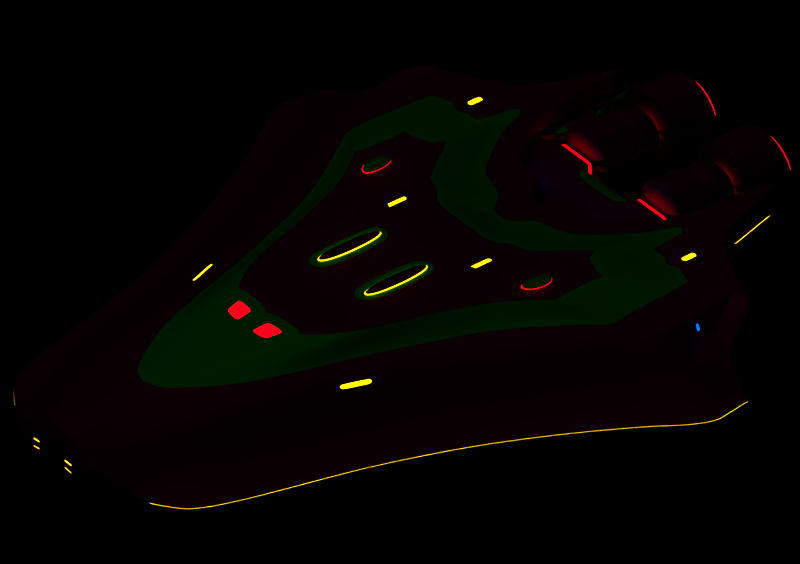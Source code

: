 # Source: Hoemobil_starbridge_spaceship_.blend  (saved by Blender 2.79.0; exported with 4.5.12 LTS)
import bpy
from mathutils import Matrix  # noqa: F401  (used for matrix-valued properties, if any)

bpy.ops.wm.read_factory_settings(use_empty=True)
scene = bpy.context.scene
scene.name = 'Scene'

# ---- collections
col_collection_1 = bpy.data.collections.new('Collection 1'); scene.collection.children.link(col_collection_1)

# ---- materials (node trees are filled in below, after node groups)
mat_plastic__dark_gray = bpy.data.materials.new('Plastic, dark gray')
mat_plastic__dark_gray.alpha_threshold = 0.0
mat_plastic__dark_gray.diffuse_color = (0.2157, 0.0, 0.07661, 1.0)
mat_plastic__dark_gray.roughness = 0.5
mat_plastic__dark_gray.line_color = (0.0, 0.0, 0.0, 1.0)
mat_plastic_light_gray = bpy.data.materials.new('Plastic,light gray')
mat_plastic_light_gray.alpha_threshold = 0.0
mat_plastic_light_gray.diffuse_color = (0.005797, 0.5361, 0.0, 1.0)
mat_plastic_light_gray.roughness = 0.5
mat_plastic_light_gray.line_color = (0.0, 0.0, 0.0, 1.0)
mat_light__yellow = bpy.data.materials.new('light, yellow')
mat_light__yellow.alpha_threshold = 0.0
mat_light__yellow.diffuse_color = (0.8, 0.4921, 0.0, 1.0)
mat_light__yellow.roughness = 0.5
mat_light__green = bpy.data.materials.new('light, green')
mat_light__green.alpha_threshold = 0.0
mat_light__green.diffuse_color = (0.04166, 0.8, 0.03339, 1.0)
mat_light__green.roughness = 0.5
mat_light__blue = bpy.data.materials.new('light, blue')
mat_light__blue.alpha_threshold = 0.0
mat_light__blue.diffuse_color = (0.8, 0.0, 0.002278, 1.0)
mat_light__blue.roughness = 0.5
mat_light__red = bpy.data.materials.new('light, red')
mat_light__red.alpha_threshold = 0.0
mat_light__red.diffuse_color = (8.2e-05, 0.04509, 0.8, 1.0)
mat_light__red.roughness = 0.5

# ---- material node trees
mat_plastic__dark_gray.use_nodes = True; mat_plastic__dark_gray.node_tree.nodes.clear()
_N = mat_plastic__dark_gray.node_tree.nodes; _L = mat_plastic__dark_gray.node_tree.links
n0 = _N.new('ShaderNodeBsdfPrincipled'); n0.name = 'Principled BSDF'; n0.location = (-201, 422)
n0.width = 150
n0.subsurface_method = 'BURLEY'
n0.inputs[0].default_value = (0.2157, 0.0, 0.07661, 1.0)
n0.inputs[1].default_value = 1.0
n0.inputs[2].default_value = 0.7
n0.inputs[3].default_value = 1.45
n0.inputs[9].default_value = (1.0, 1.0, 1.0)
n1 = _N.new('ShaderNodeOutputMaterial'); n1.name = 'Material Output'; n1.location = (282, 201)
_L.new(n0.outputs[0], n1.inputs[0])
n1.is_active_output = True
mat_plastic_light_gray.use_nodes = True; mat_plastic_light_gray.node_tree.nodes.clear()
_N = mat_plastic_light_gray.node_tree.nodes; _L = mat_plastic_light_gray.node_tree.links
n0 = _N.new('ShaderNodeBsdfPrincipled'); n0.name = 'Principled BSDF'; n0.location = (-201, 422)
n0.width = 150
n0.subsurface_method = 'BURLEY'
n0.inputs[0].default_value = (0.005797, 0.5361, 0.0, 1.0)
n0.inputs[1].default_value = 1.0
n0.inputs[2].default_value = 0.7
n0.inputs[3].default_value = 1.45
n0.inputs[9].default_value = (1.0, 1.0, 1.0)
n1 = _N.new('ShaderNodeOutputMaterial'); n1.name = 'Material Output'; n1.location = (282, 201)
_L.new(n0.outputs[0], n1.inputs[0])
n1.is_active_output = True
mat_light__yellow.use_nodes = True; mat_light__yellow.node_tree.nodes.clear()
_N = mat_light__yellow.node_tree.nodes; _L = mat_light__yellow.node_tree.links
n0 = _N.new('ShaderNodeOutputMaterial'); n0.name = 'Material Output'; n0.location = (300, 300)
n1 = _N.new('ShaderNodeEmission'); n1.name = 'Emission'; n1.location = (44, 303)
n1.inputs[0].default_value = (0.8, 0.4921, 0.0, 1.0)
n1.inputs[1].default_value = 5.0
_L.new(n1.outputs[0], n0.inputs[0])
n0.is_active_output = True
mat_light__green.use_nodes = True; mat_light__green.node_tree.nodes.clear()
_N = mat_light__green.node_tree.nodes; _L = mat_light__green.node_tree.links
n0 = _N.new('ShaderNodeOutputMaterial'); n0.name = 'Material Output'; n0.location = (300, 300)
n1 = _N.new('ShaderNodeEmission'); n1.name = 'Emission'; n1.location = (44, 303)
n1.inputs[0].default_value = (0.04167, 0.8, 0.03339, 1.0)
n1.inputs[1].default_value = 5.0
_L.new(n1.outputs[0], n0.inputs[0])
n0.is_active_output = True
mat_light__blue.use_nodes = True; mat_light__blue.node_tree.nodes.clear()
_N = mat_light__blue.node_tree.nodes; _L = mat_light__blue.node_tree.links
n0 = _N.new('ShaderNodeOutputMaterial'); n0.name = 'Material Output'; n0.location = (300, 300)
n1 = _N.new('ShaderNodeEmission'); n1.name = 'Emission'; n1.location = (44, 303)
n1.inputs[0].default_value = (0.8, 0.0, 0.002278, 1.0)
n1.inputs[1].default_value = 5.0
_L.new(n1.outputs[0], n0.inputs[0])
n0.is_active_output = True
mat_light__red.use_nodes = True; mat_light__red.node_tree.nodes.clear()
_N = mat_light__red.node_tree.nodes; _L = mat_light__red.node_tree.links
n0 = _N.new('ShaderNodeOutputMaterial'); n0.name = 'Material Output'; n0.location = (300, 300)
n1 = _N.new('ShaderNodeEmission'); n1.name = 'Emission'; n1.location = (44, 303)
n1.inputs[0].default_value = (8.225e-05, 0.04509, 0.8, 1.0)
n1.inputs[1].default_value = 5.0
_L.new(n1.outputs[0], n0.inputs[0])
n0.is_active_output = True

# ---- world
world_world = bpy.data.worlds.new('World'); scene.world = world_world
world_world.color = (0.0, 0.0, 0.0)
world_world.use_sun_shadow = False
world_world.sun_shadow_jitter_overblur = 0.0
world_world.cycles.sampling_method = 'MANUAL'

# ---- cameras
cam_camera = bpy.data.cameras.new('Camera')
cam_camera.type = 'ORTHO'
cam_camera.sensor_fit = 'HORIZONTAL'
cam_camera.lens = 36.39
cam_camera.sensor_width = 30.0
cam_camera.sensor_height = 15.0
cam_camera.ortho_scale = 93.9
cam_camera.display_size = 2.0
cam_camera.dof.focus_distance = 0.0

# ---- lights
light_sun = bpy.data.lights.new('Sun', 'SUN')
light_sun.transmission_factor = 0.0
light_sun.angle = 0.1993
light_sun.energy = 0.05
light_sun.shadow_buffer_clip_start = 0.5
light_sun.shadow_soft_size = 0.1
light_sun.shadow_cascade_max_distance = 1000.0

# ---- meshes
me_cube = bpy.data.meshes.new('Cube')
me_cube.from_pydata([(-48.15, -1.91, -4.077), (-48.15, -1.91, 2.411), (24.75, -6.656, -3.378), (25.52, -6.854, 2.798), (22.43, -1.307, -3.378), (22.43, -1.307, 3.378), (-39.33, -7.037, 2.207), (-39.33, -7.037, -4.66), (-45.35, -4.1, -4.658), (-45.35, -4.1, 1.892), (25.55, -3.046, 2.798), (24.77, -3.258, -3.378), (-49.18, 0.0, -3.666), (-49.18, 0.0, 2.791), (22.36, 0.0, -3.378), (22.36, 0.0, 3.378), (28.11, -9.805, 3.378), (-31.44, -9.502, 2.685), (-31.44, -9.502, -4.175), (28.11, -9.805, -3.378), (32.75, -13.78, 3.378), (-18.96, -13.39, 2.092), (-19.76, -12.2, -4.176), (32.75, -13.78, -3.378), (47.44, -13.98, 3.378), (-13.41, -15.23, 2.092), (-12.2, -14.71, -4.176), (47.44, -13.98, -3.378), (47.35, -15.05, 3.378), (-5.468, -17.2, 2.684), (-5.468, -17.2, -4.176), (47.35, -15.05, -3.378), (35.38, -18.52, 3.378), (0.3312, -19.9, 2.684), (0.3312, -19.9, -4.176), (35.38, -18.52, -3.378), (33.82, -21.51, 3.378), (5.423, -22.5, 2.684), (5.423, -22.5, -4.176), (33.82, -21.51, -3.378), (32.12, -24.53, 3.378), (10.65, -25.47, 2.684), (10.65, -25.47, -4.176), (32.12, -24.53, -3.378), (31.42, -26.22, 2.96), (14.18, -27.67, 2.155), (14.18, -27.67, -3.858), (31.42, -26.22, -2.96), (29.05, -28.64, 2.769), (17.5, -29.97, 2.106), (17.5, -29.97, -3.909), (29.05, -28.64, -3.207), (25.13, -30.04, 0.7387), (19.97, -30.82, 0.4816), (19.97, -30.82, -2.732), (25.13, -30.04, -2.473), (30.54, -27.77, 2.924), (30.54, -27.77, -3.023), (14.75, -28.2, 2.15), (14.75, -28.2, -3.863), (25.52, -6.854, 1.706), (25.51, -7.434, -1.126), (22.43, -1.307, 1.126), (22.43, -1.307, -1.126), (25.55, -3.046, 1.706), (25.55, -2.466, -1.126), (22.36, 0.0, 1.126), (22.36, 0.0, -1.126), (28.11, -9.805, 1.126), (28.11, -9.805, -1.126), (32.75, -13.78, 1.126), (32.75, -13.78, -1.126), (47.44, -13.98, 1.126), (47.44, -13.98, -1.126), (47.35, -15.05, 1.126), (47.35, -15.05, -1.126), (35.38, -18.52, 1.126), (35.38, -18.52, -1.126), (33.82, -21.51, 1.126), (33.82, -21.51, -1.126), (32.12, -24.53, 1.126), (32.12, -24.53, -1.126), (31.42, -26.22, 0.9868), (31.42, -26.22, -0.9868), (33.83, -6.879, 0.9674), (33.04, -6.879, -1.126), (33.85, -4.385, 1.064), (33.85, -4.385, -1.064), (33.84, -5.641, 0.9845), (33.84, -5.641, -0.9845), (33.04, 0.0, 1.126), (33.04, 0.0, -1.126), (33.84, -8.338, 0.9852), (33.84, -8.338, -0.9852), (33.85, -9.864, 1.063), (33.85, -9.864, -1.063), (-49.29, -5.91, -3.594), (9.131, -31.13, -3.613), (-49.29, -5.91, 0.1734), (9.131, -31.13, -1.196), (-46.31, -8.07, -0.4842), (-46.31, -8.07, -4.315), (-39.84, -11.88, -3.809), (-50.14, 0.0, 1.265), (-48.65, -7.999, -1.771), (3.903, -28.15, -3.613), (-31.54, -12.95, -3.73), (3.903, -28.15, -1.196), (-20.27, -17.06, -3.699), (-14.05, -19.13, -3.699), (-1.189, -25.56, -3.613), (-6.424, -21.17, -3.755), (-1.189, -25.56, -1.196), (4.466, -26.47, -0.09981), (-6.987, -22.85, -3.613), (9.694, -29.44, -0.09981), (30.46, -30.19, -1.35), (30.46, -30.19, -3.282), (-6.987, -22.85, -1.196), (28.1, -32.61, -2.135), (28.1, -32.61, -4.015), (16.54, -33.94, -0.3448), (29.59, -31.74, 2.375), (28.1, -32.61, 2.001), (29.59, -31.74, -3.631), (13.8, -32.17, -0.4163), (15.21, -33.56, -3.544), (24.18, -34.01, -0.3415), (19.01, -34.79, -0.5136), (19.01, -34.79, -3.715), (-14.17, -19.48, -3.669), (30.46, -30.19, 2.702), (-13.72, -20.37, -1.196), (29.59, -31.74, -1.725), (-20.39, -17.41, -3.669), (-21.28, -17.86, -1.196), (-48.65, -7.999, -0.9825), (-33.41, -14.28, -3.615), (-32.96, -15.16, -1.278), (-39.96, -12.23, -3.737), (-47.09, -10.27, -3.4), (-48.65, -7.999, -3.531), (30.46, -30.19, 0.6456), (-47.09, -10.27, -2.61), (28.1, -32.61, -0.1313), (-47.09, -10.27, -2.267), (-40.85, -12.69, -1.437), (29.59, -31.74, 0.2775), (4.945, -24.48, 1.31), (13.7, -29.66, -3.672), (-49.66, 0.0, 2.29), (-39.81, -9.021, 0.8454), (-39.81, -9.021, -4.296), (-45.83, -6.085, 0.8396), (-48.62, -3.895, 1.518), (-45.83, -6.085, -4.511), (15.16, -32.39, -3.613), (30.94, -28.21, -3.034), (14.28, -30.19, 0.8745), (13.7, -29.66, 0.9406), (30.06, -29.76, -3.266), (-31.91, -11.49, 1.247), (30.06, -29.76, 2.716), (10.17, -27.46, 1.31), (30.94, -28.21, -1.079), (-49.66, 0.0, -2.828), (-48.62, -3.895, -3.843), (-0.1472, -21.89, 1.31), (-5.946, -19.18, 1.31), (-31.39, -12.33, -3.828), (28.57, -30.62, 2.432), (24.65, -32.02, 0.2054), (4.945, -24.48, -3.955), (30.94, -28.21, 0.9063), (30.94, -28.21, 2.915), (24.65, -32.02, -3.008), (28.57, -30.62, -3.571), (-5.946, -19.18, -3.955), (-0.1472, -21.89, -3.955), (19.49, -32.8, -0.02782), (17.02, -31.96, 0.8835), (-21.09, -14.71, -3.873), (-12.68, -16.7, -3.955), (10.17, -27.46, -3.955), (15.45, -32.58, -3.639), (19.49, -32.8, -3.239), (-13.48, -15.51, 1.902), (-19.03, -13.67, 1.902), (-50.14, 0.0, -1.976), (-50.16, -3.905, -0.7071), (-49.65, -5.94, -1.078), (-50.46, 0.0, -0.06333), (-40.29, -11.01, -0.469), (-32.39, -13.47, -0.2259), (-20.72, -16.17, -0.09982), (-13.16, -18.68, -0.09981), (-6.424, -21.17, -0.09981), (-0.6256, -23.87, -0.09981), (-0.6256, -23.87, -3.755), (4.466, -26.47, -3.755), (9.694, -29.44, -3.755), (13.22, -31.64, -0.3431), (13.22, -31.64, -3.546), (15.12, -32.55, -3.62), (24.18, -34.01, -3.547), (24.18, -34.01, -2.53), (-49.65, -5.94, -2.478), (24.18, -34.01, -1.463), (12.66, -33.32, -1.354), (12.66, -33.32, -3.472), (15.98, -35.63, -1.354), (13.23, -33.86, -1.414), (13.23, -33.86, -3.53), (14.67, -35.2, -3.478), (23.61, -35.69, -1.353), (18.45, -36.47, -1.467), (18.45, -36.47, -3.584), (23.61, -35.69, -3.473), (23.61, -35.69, -2.792), (-48.65, -7.999, -2.809), (-47.09, -10.27, -3.071), (23.61, -35.69, -2.086), (11.88, -35.76, -2.43), (12.46, -36.3, -2.453), (17.68, -38.91, -2.461), (15.2, -38.07, -2.43), (14.43, -35.93, -3.455), (17.68, -38.91, -3.402), (22.84, -38.13, -3.063), (22.84, -38.13, -3.372), (22.84, -38.13, -2.43), (14.09, -35.71, -3.442), (8.356, -33.57, -3.437), (11.88, -35.76, -3.372), (8.356, -33.57, -2.362), (3.128, -30.59, -2.362), (3.128, -30.59, -3.437), (-1.964, -28.0, -3.437), (-1.964, -28.0, -2.362), (-7.763, -25.29, -2.362), (-7.763, -25.29, -3.437), (-14.5, -22.81, -2.362), (-14.5, -22.81, -3.437), (-22.06, -20.3, -3.437), (-22.06, -20.3, -2.362), (-33.73, -17.59, -2.397), (-33.73, -17.59, -3.403), (-41.63, -15.13, -3.403), (-41.63, -15.13, -2.397), (-45.36, -12.16, -3.605), (-45.36, -12.16, -2.476), (22.84, -38.13, -2.749), (-45.83, -12.75, -3.014), (-45.83, -12.75, -2.948), (-45.83, -12.75, -3.171), (-45.83, -12.75, -3.105), (-44.1, -15.13, -3.105), (-44.1, -15.13, -3.171), (-44.1, -15.13, -2.948), (-44.1, -15.13, -3.014), (11.15, -37.88, -2.965), (11.73, -38.41, -2.965), (16.94, -41.03, -2.965), (14.47, -40.18, -2.965), (14.47, -40.18, -3.15), (16.94, -41.03, -3.15), (16.94, -41.03, -3.027), (22.11, -40.25, -3.089), (22.11, -40.25, -3.15), (22.11, -40.25, -2.965), (11.73, -38.41, -3.15), (14.47, -40.18, -3.027), (7.624, -35.68, -3.163), (11.15, -37.88, -3.15), (7.624, -35.68, -2.952), (11.15, -37.88, -3.027), (2.396, -32.71, -2.952), (2.396, -32.71, -3.163), (7.624, -35.68, -3.022), (-2.696, -30.11, -3.163), (-2.696, -30.11, -2.952), (2.396, -32.71, -3.022), (-8.494, -27.41, -2.952), (-8.494, -27.41, -3.163), (-2.696, -30.11, -3.022), (-15.23, -24.92, -2.952), (-15.23, -24.92, -3.163), (-8.494, -27.41, -3.022), (-22.79, -22.41, -3.163), (-22.79, -22.41, -2.952), (-15.23, -24.92, -3.022), (-34.46, -19.71, -2.959), (-34.46, -19.71, -3.157), (-22.79, -22.41, -3.022), (-42.36, -17.25, -3.157), (-42.36, -17.25, -2.959), (-34.46, -19.71, -3.025), (-42.36, -17.25, -3.025), (11.73, -38.41, -3.027), (-42.36, -17.25, -3.091), (-34.46, -19.71, -3.091), (-22.79, -22.41, -3.093), (-15.23, -24.92, -3.093), (-8.494, -27.41, -3.093), (-2.696, -30.11, -3.093), (2.396, -32.71, -3.093), (7.624, -35.68, -3.093), (11.15, -37.88, -3.089), (14.47, -40.18, -3.089), (22.11, -40.25, -3.027), (16.94, -41.03, -3.089), (11.73, -38.41, -3.089), (-28.19, -7.105, 3.271), (-28.06, -6.67, -3.52), (-36.02, -1.806, -3.466), (-36.02, -1.806, 3.326), (-31.76, -4.223, -3.406), (-33.16, -3.819, 3.368), (-36.88, 0.0, 3.37), (-36.88, 0.0, -3.401), (-21.2, -9.554, 3.125), (-21.2, -9.554, -3.703), (-10.74, -12.48, 3.166), (-10.74, -12.48, -3.657), (-4.583, -14.84, 3.156), (-1.952, -14.59, -3.498), (1.627, -16.95, 3.246), (3.923, -16.83, -3.453), (6.356, -19.67, 3.219), (6.356, -19.67, -3.597), (10.3, -22.33, 3.139), (10.3, -22.33, -3.688), (14.34, -25.31, 3.027), (14.34, -25.31, -3.812), (17.14, -27.42, 2.524), (17.14, -27.42, -3.475), (19.48, -29.74, 2.255), (19.48, -29.74, -3.756), (20.86, -30.68, 0.4818), (20.86, -30.68, -2.732), (17.47, -28.13, -3.566), (17.47, -28.13, 2.437), (19.34, -36.34, -3.575), (19.34, -36.34, -1.458), (19.9, -34.65, -0.5231), (20.38, -32.67, -0.02756), (20.38, -32.67, -3.238), (19.9, -34.65, -3.724), (18.56, -38.78, -3.402), (18.56, -38.78, -2.46), (17.83, -40.89, -3.15), (17.83, -40.89, -2.965), (17.83, -40.89, -3.089), (17.83, -40.89, -3.027), (20.19, -6.628, -3.378), (16.63, -1.356, -3.378), (19.75, -3.374, -3.378), (16.49, 0.0, 3.378), (23.22, -9.78, -3.378), (28.44, -13.65, -3.378), (42.54, -14.04, -3.378), (44.68, -15.22, -3.378), (32.5, -18.64, -3.378), (31.48, -21.59, -3.378), (30.36, -24.61, -3.378), (30.0, -26.34, -2.969), (28.1, -28.75, -3.3), (24.71, -30.1, -2.517), (29.25, -27.81, 2.865), (23.19, -35.75, -3.512), (24.23, -32.08, 0.1571), (23.75, -34.07, -3.593), (22.41, -38.19, -3.392), (21.68, -40.31, -3.15), (20.19, -7.401, 3.378), (16.63, -1.356, 3.378), (19.73, -2.601, 3.378), (16.49, 0.0, -3.378), (23.22, -9.78, 3.378), (28.44, -13.65, 3.378), (30.5, -14.73, 3.378), (31.39, -16.08, 3.378), (30.4, -19.83, 3.378), (30.37, -20.44, 3.378), (30.36, -24.61, 3.378), (30.0, -26.34, 2.958), (28.1, -28.75, 2.686), (24.71, -30.1, 0.6953), (29.25, -27.81, -3.096), (23.19, -35.75, -1.393), (23.75, -34.07, -0.389), (24.23, -32.08, -3.055), (22.41, -38.19, -2.45), (21.68, -40.31, -2.965), (21.68, -40.31, -3.089), (21.68, -40.31, -3.027), (10.63, 0.0, -3.378), (26.92, -16.26, 3.378), (27.92, -19.89, 3.378), (28.0, -20.48, 3.378), (26.42, -24.69, 3.378), (26.41, -26.46, 2.875), (24.98, -28.86, 2.463), (24.29, -30.16, 0.6551), (27.95, -27.84, -3.18), (22.77, -35.82, -1.425), (23.33, -34.13, -0.4297), (23.81, -32.15, -3.098), (21.99, -38.26, -2.46), (21.26, -40.37, -2.965), (21.26, -40.37, -3.089), (21.26, -40.37, -3.027), (14.89, -6.595, -3.378), (10.86, -1.406, -3.378), (13.94, -3.507, -3.378), (18.35, -9.755, -3.378), (24.14, -13.52, -3.378), (37.66, -14.1, -3.378), (40.21, -15.4, -3.378), (29.64, -18.75, -3.378), (29.16, -21.67, -3.378), (28.6, -24.69, -3.378), (28.59, -26.46, -3.009), (27.16, -28.86, -3.394), (24.29, -30.16, -2.558), (25.77, -27.84, 2.68), (22.77, -35.82, -3.543), (23.81, -32.15, 0.114), (23.33, -34.13, -3.633), (21.99, -38.26, -3.402), (21.26, -40.37, -3.15), (-26.66, 0.0, -3.378), (17.41, -25.18, 3.28), (19.6, -27.21, 2.73), (21.13, -29.55, 2.246), (21.6, -30.57, 0.4933), (19.72, -28.07, -3.406), (20.08, -36.22, -1.466), (20.64, -34.54, -0.5233), (21.12, -32.56, -3.238), (19.3, -38.66, -2.453), (18.57, -40.78, -2.965), (18.57, -40.78, -3.089), (18.57, -40.78, -3.027), (-20.09, -6.719, -3.389), (-25.93, -1.72, -3.378), (-23.19, -4.025, -3.394), (-12.69, -9.597, -3.403), (-3.229, -12.7, -3.399), (6.574, -14.48, -3.378), (11.73, -16.52, -3.378), (11.37, -19.47, -3.385), (14.36, -22.18, -3.432), (17.41, -25.18, -3.525), (19.6, -27.21, -3.25), (21.13, -29.55, -3.765), (21.6, -30.57, -2.72), (19.72, -28.07, 2.588), (20.08, -36.22, -3.583), (21.12, -32.56, -0.02738), (20.64, -34.54, -3.725), (19.3, -38.66, -3.394), (18.57, -40.78, -3.15), (-12.73, -7.2, -3.378), (-19.19, -1.663, -3.378), (-16.26, -3.43, -3.378), (0.8108, -11.04, -3.378), (2.047, -11.49, -3.378), (12.27, -14.41, -3.378), (16.95, -16.32, -3.378), (14.71, -19.34, -3.378), (19.74, -23.32, -3.385), (20.07, -23.74, -3.406), (21.25, -27.08, -3.261), (22.24, -29.42, -3.746), (22.09, -30.5, -2.704), (21.23, -28.03, 2.561), (20.57, -36.15, -3.584), (21.61, -32.48, -0.02002), (21.13, -34.47, -3.725), (19.79, -38.59, -3.396), (19.06, -40.71, -3.15), (-19.83, 0.0, -3.378), (19.46, -25.09, 3.359), (21.25, -27.08, 2.721), (22.72, -29.59, 1.88), (22.64, -30.1, 0.9606), (21.23, -28.03, -3.435), (20.57, -36.15, -1.467), (21.13, -34.47, -0.5237), (21.61, -32.48, -3.231), (19.79, -38.59, -2.454), (19.06, -40.71, -2.965), (19.06, -40.71, -3.089), (19.06, -40.71, -3.027), (6.893, -6.546, -3.378), (1.591, -1.485, -3.378), (5.752, -3.696, -3.378), (10.18, -11.08, -3.378), (11.47, -11.77, -3.378), (29.83, -14.19, -3.378), (33.04, -15.68, -3.378), (25.03, -18.93, -3.378), (24.26, -23.16, -3.393), (24.31, -23.55, -3.379), (26.33, -26.65, -3.108), (25.64, -29.03, -3.536), (23.61, -30.27, -2.615), (23.7, -27.9, 2.597), (22.09, -35.92, -3.574), (23.13, -32.25, 0.05584), (22.65, -34.24, -3.683), (21.31, -38.36, -3.403), (20.58, -40.48, -3.15), (1.242, 0.0, -3.378), (23.6, -24.81, 3.369), (24.15, -26.65, 2.798), (22.99, -29.44, 1.868), (23.07, -30.09, 1.019), (25.88, -27.9, -3.31), (22.09, -35.92, -1.457), (22.65, -34.24, -0.4802), (23.13, -32.25, -3.156), (21.31, -38.36, -2.461), (20.58, -40.48, -2.965), (20.58, -40.48, -3.089), (20.58, -40.48, -3.027), (-17.49, -8.509, 4.519), (-21.36, -3.517, 4.705), (-20.9, -6.258, 4.536), (-12.7, -10.19, 4.521), (-5.535, -12.19, 4.533), (-1.319, -13.81, 4.531), (2.935, -15.26, 4.536), (6.175, -17.11, 4.535), (8.879, -18.94, 4.529), (13.75, -20.89, 4.536), (11.65, -20.98, 4.52), (-23.45, 0.0, 4.536), (13.11, 0.0, 4.536), (13.21, -4.571, 4.536), (15.34, -5.423, 4.536), (15.65, -8.712, 4.536), (17.73, -10.34, 4.536), (21.3, -12.99, 4.536), (22.71, -13.73, 4.536), (22.81, -14.65, 4.536), (22.41, -15.85, 4.536), (21.66, -17.44, 4.536), (21.01, -19.04, 4.536), (19.92, -20.55, 4.536), (15.15, -20.83, 4.536), (17.99, -20.64, 4.536), (-7.632, -9.107, 5.149), (-12.67, -9.076, 5.149), (-11.44, -6.149, 5.149), (-18.74, -4.101, 4.981), (-9.866, -7.164, 5.149), (-15.37, -7.29, 5.149), (-4.246, -10.43, 5.149), (-8.873, -10.41, 5.149), (0.8961, -12.12, 5.149), (-3.184, -12.0, 5.149), (8.468, -14.33, 5.149), (0.1605, -13.28, 5.149), (8.101, -15.0, 5.149), (3.536, -14.43, 5.149), (8.669, -15.89, 5.149), (6.106, -15.91, 5.149), (9.774, -16.3, 5.149), (8.252, -17.35, 5.149), (12.12, -18.9, 5.149), (10.45, -18.97, 5.149), (-17.4, 0.0, 5.149), (8.431, 0.0, 5.149), (11.61, 0.0, 5.149), (11.69, -5.952, 5.149), (13.37, -6.628, 5.149), (13.62, -9.237, 5.149), (15.27, -10.53, 5.149), (18.11, -12.64, 5.149), (19.23, -13.22, 5.149), (19.3, -13.95, 5.149), (9.451, -8.162, 5.149), (8.552, -5.979, 5.149), (9.37, -7.771, 5.149), (12.62, -10.52, 5.149), (15.77, -12.57, 5.149), (16.58, -13.25, 5.149), (18.99, -14.9, 5.149), (3.326, 0.0, 5.149), (18.4, -16.16, 5.149), (17.87, -17.43, 5.149), (17.01, -18.63, 5.149), (-4.267, -9.128, 5.149), (-7.109, -5.402, 5.149), (-6.186, -7.079, 5.149), (-1.156, -10.45, 5.149), (3.621, -12.2, 5.149), (10.07, -14.12, 5.149), (8.653, -14.39, 5.38), (10.11, -14.25, 5.38), (11.06, -16.36, 5.149), (13.23, -18.85, 5.149), (-11.84, 0.0, 5.149), (-8.125, 0.0, 5.149), (6.826, -8.146, 5.149), (2.784, -5.318, 5.149), (6.7, -7.832, 5.149), (8.375, -10.5, 5.149), (12.03, -12.45, 5.149), (11.23, -14.24, 5.149), (12.36, -14.62, 5.149), (12.53, -15.36, 5.149), (11.9, -16.13, 5.149), (15.48, -18.7, 5.149), (-50.46, 0.0, -0.972), (-50.46, 0.0, -1.451), (-50.22, -3.91, -1.831), (-50.23, -3.911, -0.841), (-50.46, 0.0, -0.5578), (-50.16, -3.907, -1.909), (10.07, -14.15, 5.26), (8.492, -14.36, 5.259), (8.145, -15.0, 5.255), (8.695, -15.86, 5.255), (11.06, -16.32, 5.258), (9.781, -16.27, 5.257), (11.22, -14.27, 5.262), (12.35, -14.63, 5.267), (12.51, -15.36, 5.267), (11.89, -16.11, 5.264), (10.37, -14.77, 5.513), (8.362, -15.02, 5.38), (10.56, -15.46, 5.513), (8.867, -15.81, 5.38), (10.99, -16.22, 5.38), (9.847, -16.18, 5.38), (11.31, -14.35, 5.38), (12.31, -14.68, 5.38), (12.46, -15.34, 5.38), (11.9, -16.03, 5.38), (9.824, -16.24, 5.301), (11.9, -16.05, 5.344), (8.798, -15.86, 5.303), (12.48, -15.35, 5.344), (12.34, -14.66, 5.291), (8.613, -14.37, 5.344), (8.261, -15.02, 5.304), (11.01, -16.29, 5.3), (10.1, -14.22, 5.344), (11.29, -14.33, 5.344), (34.24, -12.67, 1.126), (34.24, -12.67, -1.126), (46.59, -12.86, 1.126), (46.59, -12.86, -1.126), (35.71, -7.088, 3.6), (39.81, -7.088, 3.6), (35.71, -5.519, 3.326), (39.81, -5.519, 3.326), (35.71, -4.189, 2.546), (39.81, -4.189, 2.546), (35.71, -3.3, 1.378), (39.81, -3.3, 1.378), (35.71, -3.3, -1.378), (39.81, -3.3, -1.378), (35.71, -4.189, -2.546), (39.81, -4.189, -2.546), (35.71, -5.519, -3.326), (39.81, -5.519, -3.326), (35.71, -7.088, -3.6), (39.81, -7.088, -3.6), (35.71, -8.657, -3.326), (39.81, -8.657, -3.326), (35.71, -9.987, -2.546), (39.81, -9.987, -2.546), (35.71, -10.88, -1.378), (39.81, -10.88, -1.378), (35.71, -10.88, 1.378), (39.81, -10.88, 1.378), (35.71, -9.987, 2.546), (39.81, -9.987, 2.546), (35.71, -8.657, 3.326), (39.81, -8.657, 3.326), (35.29, -7.088, 3.6), (35.29, -5.519, 3.326), (35.29, -4.189, 2.546), (35.29, -3.3, 1.378), (35.29, -3.3, -1.378), (35.29, -4.189, -2.546), (35.29, -5.519, -3.326), (35.29, -7.088, -3.6), (35.29, -8.657, -3.326), (35.29, -9.987, -2.546), (35.29, -10.88, -1.378), (35.29, -10.88, 1.378), (35.29, -9.987, 2.546), (35.29, -8.657, 3.326), (34.82, -7.088, 2.412), (34.82, -6.037, 2.229), (34.82, -5.146, 1.706), (34.01, -4.509, 0.9847), (34.82, -4.55, -0.9232), (34.82, -5.146, -1.706), (34.82, -6.037, -2.229), (34.82, -7.088, -2.412), (34.82, -8.14, -2.229), (34.82, -9.031, -1.706), (34.01, -9.689, -0.9861), (34.01, -9.689, 0.9861), (34.82, -9.031, 1.706), (34.82, -8.14, 2.229), (34.02, -8.137, -0.8833), (34.02, -8.137, 0.8833), (34.02, -6.04, 0.884), (34.82, -6.037, -0.7429), (34.03, -7.088, 0.9626), (34.82, -7.088, -0.8041), (40.06, -7.088, 3.6), (40.06, -5.519, 3.326), (40.06, -4.189, 2.546), (40.06, -3.3, 1.378), (40.06, -3.3, -1.378), (40.06, -4.189, -2.546), (40.06, -5.519, -3.326), (40.06, -7.088, -3.6), (40.06, -8.657, -3.326), (40.06, -9.987, -2.546), (40.06, -10.88, -1.378), (40.06, -10.88, 1.378), (40.06, -9.987, 2.546), (40.06, -8.657, 3.326), (40.18, -7.088, 2.48), (40.18, -6.007, 2.291), (40.18, -5.091, 1.754), (40.18, -4.479, 0.9491), (40.18, -4.479, -0.9491), (40.18, -5.091, -1.754), (40.18, -6.007, -2.291), (40.18, -7.088, -2.48), (40.18, -8.169, -2.291), (40.18, -9.085, -1.754), (40.18, -9.698, -0.9491), (40.18, -9.698, 0.9491), (40.18, -9.085, 1.754), (40.18, -8.169, 2.291), (40.25, -7.088, 2.48), (40.25, -6.007, 2.291), (40.25, -5.091, 1.754), (40.25, -4.479, 0.9491), (40.25, -4.479, -0.9491), (40.25, -5.091, -1.754), (40.25, -6.007, -2.291), (40.25, -7.088, -2.48), (40.25, -8.169, -2.291), (40.25, -9.085, -1.754), (40.25, -9.698, -0.9491), (40.25, -9.698, 0.9491), (40.25, -9.085, 1.754), (40.25, -8.169, 2.291), (40.36, -7.088, 3.391), (40.36, -5.61, 3.133), (40.36, -4.358, 2.398), (40.36, -3.52, 1.298), (40.36, -3.52, -1.298), (40.36, -4.358, -2.398), (40.36, -5.61, -3.133), (40.36, -7.088, -3.391), (40.36, -8.566, -3.133), (40.36, -9.819, -2.398), (40.36, -10.66, -1.298), (40.36, -10.66, 1.298), (40.36, -9.819, 2.398), (40.36, -8.566, 3.133), (44.09, -7.088, 3.391), (44.09, -5.61, 3.133), (44.09, -4.358, 2.398), (44.09, -3.52, 1.298), (44.09, -3.52, -1.298), (44.09, -4.358, -2.398), (44.09, -5.61, -3.133), (44.09, -7.088, -3.391), (44.09, -8.566, -3.133), (44.09, -9.819, -2.398), (44.09, -10.66, -1.298), (44.09, -10.66, 1.298), (44.09, -9.819, 2.398), (44.09, -8.566, 3.133), (44.42, -7.088, 1.965), (44.42, -6.232, 1.815), (44.42, -5.506, 1.389), (44.42, -5.021, 0.7519), (44.42, -5.021, -0.7519), (44.42, -5.506, -1.389), (44.42, -6.232, -1.815), (44.42, -7.088, -1.965), (44.42, -7.945, -1.815), (44.42, -8.671, -1.389), (44.42, -9.156, -0.7519), (44.42, -9.156, 0.7519), (44.42, -8.671, 1.389), (44.42, -7.945, 1.815), (44.51, -7.088, 1.965), (44.51, -6.232, 1.815), (44.51, -5.506, 1.389), (44.51, -5.021, 0.7519), (44.51, -5.021, -0.7519), (44.51, -5.506, -1.389), (44.51, -6.232, -1.815), (44.51, -7.088, -1.965), (44.51, -7.945, -1.815), (44.51, -8.671, -1.389), (44.51, -9.156, -0.7519), (44.51, -9.156, 0.7519), (44.51, -8.671, 1.389), (44.51, -7.945, 1.815), (44.75, -7.088, 4.868), (44.75, -4.966, 4.498), (44.75, -3.168, 3.442), (44.75, -1.966, 1.863), (44.75, -1.966, -1.863), (44.75, -3.168, -3.442), (44.75, -4.966, -4.498), (44.75, -7.088, -4.868), (44.75, -9.21, -4.498), (44.75, -11.01, -3.442), (44.75, -12.21, -1.863), (44.75, -12.21, 1.863), (44.75, -11.01, 3.442), (44.75, -9.21, 4.498), (44.93, -7.088, 4.868), (44.93, -4.966, 4.498), (44.93, -3.168, 3.442), (44.93, -1.966, 1.863), (44.93, -1.966, -1.863), (44.93, -3.168, -3.442), (44.93, -4.966, -4.498), (44.93, -7.088, -4.868), (44.93, -9.21, -4.498), (44.93, -11.01, -3.442), (44.93, -12.21, -1.863), (44.93, -12.21, 1.863), (44.93, -11.01, 3.442), (44.93, -9.21, 4.498), (50.55, -7.088, 4.868), (50.55, -4.966, 4.498), (50.55, -3.168, 3.442), (50.55, -1.966, 1.863), (50.55, -1.966, -1.863), (50.55, -3.168, -3.442), (50.55, -4.966, -4.498), (50.55, -7.088, -4.868), (50.55, -9.21, -4.498), (50.55, -11.01, -3.442), (50.55, -12.21, -1.863), (50.55, -12.21, 1.863), (50.55, -11.01, 3.442), (50.55, -9.21, 4.498), (50.94, -7.088, 4.868), (50.94, -4.966, 4.498), (50.94, -3.168, 3.442), (50.94, -1.966, 1.863), (50.94, -1.966, -1.863), (50.94, -3.168, -3.442), (50.94, -4.966, -4.498), (50.94, -7.088, -4.868), (50.94, -9.21, -4.498), (50.94, -11.01, -3.442), (50.94, -12.21, -1.863), (50.94, -12.21, 1.863), (50.94, -11.01, 3.442), (50.94, -9.21, 4.498), (51.31, -7.088, 4.13), (51.31, -5.288, 3.816), (51.31, -3.762, 2.92), (51.31, -2.742, 1.581), (51.31, -2.742, -1.581), (51.31, -3.762, -2.92), (51.31, -5.288, -3.816), (51.31, -7.088, -4.13), (51.31, -8.888, -3.816), (51.31, -10.41, -2.92), (51.31, -11.43, -1.581), (51.31, -11.43, 1.581), (51.31, -10.41, 2.92), (51.31, -8.888, 3.816), (51.39, -7.088, 4.13), (51.39, -5.288, 3.816), (51.39, -3.762, 2.92), (51.39, -2.742, 1.581), (51.39, -2.742, -1.581), (51.39, -3.762, -2.92), (51.39, -5.288, -3.816), (51.39, -7.088, -4.13), (51.39, -8.888, -3.816), (51.39, -10.41, -2.92), (51.39, -11.43, -1.581), (51.39, -11.43, 1.581), (51.39, -10.41, 2.92), (51.39, -8.888, 3.816), (51.55, -7.088, 3.082), (51.55, -5.745, 2.847), (51.55, -4.606, 2.179), (51.55, -3.845, 1.179), (51.55, -3.845, -1.179), (51.55, -4.606, -2.179), (51.55, -5.745, -2.847), (51.55, -7.088, -3.082), (51.55, -8.431, -2.847), (51.55, -9.57, -2.179), (51.55, -10.33, -1.179), (51.55, -10.33, 1.179), (51.55, -9.57, 2.179), (51.55, -8.431, 2.847), (51.68, -7.088, 3.082), (51.68, -5.745, 2.847), (51.68, -4.606, 2.179), (51.68, -3.845, 1.179), (51.68, -3.845, -1.179), (51.68, -4.606, -2.179), (51.68, -5.745, -2.847), (51.68, -7.088, -3.082), (51.68, -8.431, -2.847), (51.68, -9.57, -2.179), (51.68, -10.33, -1.179), (51.68, -10.33, 1.179), (51.68, -9.57, 2.179), (51.68, -8.431, 2.847), (51.76, -7.088, 2.415), (51.76, -6.035, 2.232), (51.76, -5.143, 1.708), (51.76, -4.547, 0.9244), (51.76, -4.547, -0.9244), (51.76, -5.143, -1.708), (51.76, -6.035, -2.232), (51.76, -7.088, -2.415), (51.76, -8.141, -2.232), (51.76, -9.033, -1.708), (51.76, -9.63, -0.9244), (51.76, -9.63, 0.9244), (51.76, -9.033, 1.708), (51.76, -8.141, 2.232), (51.76, -7.33, 2.415), (51.76, -6.277, 2.232), (51.76, -5.385, 1.708), (51.76, -4.788, 0.9244), (51.76, -4.788, -0.9244), (51.76, -5.385, -1.708), (51.76, -6.277, -2.232), (51.76, -7.33, -2.415), (51.76, -8.383, -2.232), (51.76, -9.275, -1.708), (51.76, -9.872, -0.9244), (51.76, -9.872, 0.9244), (51.76, -9.275, 1.708), (51.76, -8.383, 2.232), (46.46, -7.33, 0.9704), (46.46, -6.907, 0.8965), (46.46, -6.549, 0.6862), (46.46, -6.309, 0.3713), (46.46, -6.309, -0.3713), (46.46, -6.549, -0.6862), (46.46, -6.907, -0.8965), (46.46, -7.33, -0.9704), (46.46, -7.753, -0.8965), (46.46, -8.111, -0.6862), (46.46, -8.351, -0.3713), (46.46, -8.351, 0.3713), (46.46, -8.111, 0.6862), (46.46, -7.753, 0.8965), (46.46, -7.33, 0.203), (46.46, -7.242, 0.1876), (46.46, -7.167, 0.1436), (46.46, -7.116, 0.0777), (46.46, -7.116, -0.0777), (46.46, -7.167, -0.1436), (46.46, -7.242, -0.1876), (46.46, -7.33, -0.203), (46.46, -7.419, -0.1876), (46.46, -7.494, -0.1436), (46.46, -7.544, -0.0777), (46.46, -7.544, 0.0777), (46.46, -7.494, 0.1436), (46.46, -7.419, 0.1876), (46.46, -7.419, -0.06252), (46.46, -7.419, 0.06253), (46.46, -7.242, 0.06253), (46.46, -7.242, -0.06252), (46.46, -7.33, 0.06768), (46.46, -7.33, -0.06768), (46.81, -13.15, -1.126), (46.81, -13.15, 1.126), (33.85, -12.96, 1.126), (33.85, -12.96, -1.126), (35.2, -12.42, 0.9248), (35.2, -12.42, -0.9248), (42.16, -12.58, 0.9248), (42.16, -12.58, -0.9248), (34.94, -11.24, 0.9248), (34.94, -11.24, -0.9248), (41.9, -11.4, 0.9248), (41.9, -11.4, -0.9248), (-48.72, -0.8507, -3.849), (22.39, -0.582, 3.378), (-48.72, -0.8507, 2.622), (22.39, -0.582, -3.378), (22.39, -0.582, -1.126), (22.39, -0.582, 1.126), (33.04, -1.931, -1.126), (33.04, -1.931, 1.126), (-49.76, -2.632, 0.7786), (-50.31, -2.032, -1.513), (-49.2, -1.735, -3.28), (-49.2, -1.735, 1.946), (-50.33, -2.032, -1.594), (-50.31, -2.031, -0.6105), (-49.76, -2.632, -2.697), (-50.33, -2.033, -0.4924), (-36.5, -0.8045, 3.351), (-36.5, -0.8045, -3.43), (16.55, -0.6041, 3.378), (16.55, -0.6041, -3.378), (10.73, -0.6261, -3.378), (-26.33, -0.7661, -3.378), (-19.54, -0.7404, -3.378), (1.397, -0.6613, -3.378), (-21.55, -1.974, 4.706), (13.16, -2.036, 4.536), (-18.83, -2.884, 4.978), (11.65, -2.651, 5.149), (8.485, -2.663, 5.149), (-11.66, -2.739, 5.149), (-7.22, -3.432, 5.149), (2.723, -3.395, 5.149), (32.75, -13.78, 0.3754), (32.75, -13.78, -0.3754), (47.44, -13.98, 0.3754), (47.44, -13.98, -0.3754), (46.93, -15.17, -0.06923), (46.93, -15.17, 0.06923), (35.24, -18.8, 0.05951), (35.24, -18.8, -0.05951), (33.82, -21.51, 0.05951), (33.82, -21.51, -0.05951), (32.12, -24.53, 0.05951), (32.12, -24.53, -0.05951), (31.54, -25.93, 0.02096), (31.54, -25.93, -0.02096), (33.84, -4.432, 0.3754), (33.84, -4.432, -0.3754), (33.04, 0.0, 0.3754), (33.04, 0.0, -0.3754), (33.84, -9.796, 0.3754), (33.84, -9.796, -0.3754), (30.46, -30.19, -0.01964), (30.46, -30.19, -0.6849), (28.1, -32.61, -0.7992), (28.1, -32.61, -1.467), (29.59, -31.74, -0.3899), (29.59, -31.74, -1.057), (30.94, -28.21, 0.2447), (30.94, -28.21, -0.417), (-50.46, 0.0, -0.6958), (-50.46, 0.0, -0.8339), (-50.26, -4.117, -1.466), (-50.26, -4.117, -1.266), (-49.65, -5.94, -2.011), (-49.65, -5.94, -1.544), (24.18, -34.01, -1.819), (24.18, -34.01, -2.174), (-48.65, -7.999, -2.463), (-48.65, -7.999, -2.117), (-47.09, -10.27, -2.917), (-47.09, -10.27, -2.764), (23.61, -35.69, -2.321), (23.61, -35.69, -2.557), (22.84, -38.13, -2.854), (22.84, -38.13, -2.958), (-45.83, -12.75, -3.075), (-45.83, -12.75, -3.045), (-42.36, -17.25, -3.069), (-42.36, -17.25, -3.047), (-44.1, -15.13, -3.075), (-44.1, -15.13, -3.045), (-34.46, -19.71, -3.069), (-34.46, -19.71, -3.047), (-22.79, -22.41, -3.069), (-22.79, -22.41, -3.046), (-15.23, -24.92, -3.069), (-15.23, -24.92, -3.046), (-8.494, -27.41, -3.069), (-8.494, -27.41, -3.046), (-2.696, -30.11, -3.069), (-2.696, -30.11, -3.046), (2.396, -32.71, -3.069), (2.396, -32.71, -3.046), (7.624, -35.68, -3.069), (7.624, -35.68, -3.046), (11.15, -37.88, -3.068), (11.15, -37.88, -3.047), (14.47, -40.18, -3.068), (14.47, -40.18, -3.047), (22.11, -40.25, -3.047), (22.11, -40.25, -3.068), (16.94, -41.03, -3.068), (16.94, -41.03, -3.047), (11.73, -38.41, -3.068), (11.73, -38.41, -3.047), (17.83, -40.89, -3.047), (17.83, -40.89, -3.068), (21.68, -40.31, -3.047), (21.68, -40.31, -3.068), (21.26, -40.37, -3.047), (21.26, -40.37, -3.068), (18.57, -40.78, -3.047), (18.57, -40.78, -3.068), (19.06, -40.71, -3.047), (19.06, -40.71, -3.068), (20.58, -40.48, -3.047), (20.58, -40.48, -3.068), (34.24, -12.67, 0.3754), (34.24, -12.67, -0.3754), (46.59, -12.86, 0.3754), (46.59, -12.86, -0.3754), (35.71, -3.3, 0.4592), (35.71, -3.3, -0.4592), (39.81, -3.3, -0.4592), (39.81, -3.3, 0.4592), (35.71, -10.88, -0.4592), (35.71, -10.88, 0.4592), (39.81, -10.88, 0.4592), (39.81, -10.88, -0.4592), (35.29, -3.3, 0.4592), (35.29, -3.3, -0.4592), (35.29, -10.88, -0.4592), (35.29, -10.88, 0.4592), (34.02, -4.454, 0.3077), (34.02, -4.454, -0.3077), (34.02, -9.764, -0.3077), (34.02, -9.764, 0.3077), (40.06, -3.3, -0.4592), (40.06, -3.3, 0.4592), (40.06, -10.88, 0.4592), (40.06, -10.88, -0.4592), (40.18, -4.479, -0.3164), (40.18, -4.479, 0.3164), (40.18, -9.698, 0.3164), (40.18, -9.698, -0.3164), (40.25, -4.479, -0.3164), (40.25, -4.479, 0.3164), (40.25, -9.698, 0.3164), (40.25, -9.698, -0.3164), (40.36, -3.52, -0.4325), (40.36, -3.52, 0.4325), (40.36, -10.66, 0.4325), (40.36, -10.66, -0.4325), (44.09, -3.52, -0.4325), (44.09, -3.52, 0.4325), (44.09, -10.66, 0.4325), (44.09, -10.66, -0.4325), (44.42, -5.021, -0.2506), (44.42, -5.021, 0.2506), (44.42, -9.156, 0.2506), (44.42, -9.156, -0.2506), (44.51, -5.021, -0.2506), (44.51, -5.021, 0.2506), (44.51, -9.156, 0.2506), (44.51, -9.156, -0.2506), (44.75, -1.966, -0.621), (44.75, -1.966, 0.621), (44.75, -12.21, 0.621), (44.75, -12.21, -0.621), (44.93, -1.966, -0.621), (44.93, -1.966, 0.621), (44.93, -12.21, 0.621), (44.93, -12.21, -0.621), (50.55, -1.966, -0.621), (50.55, -1.966, 0.621), (50.55, -12.21, 0.621), (50.55, -12.21, -0.621), (50.94, -1.966, -0.621), (50.94, -1.966, 0.621), (50.94, -12.21, 0.621), (50.94, -12.21, -0.621), (51.31, -2.742, -0.5268), (51.31, -2.742, 0.5268), (51.31, -11.43, 0.5268), (51.31, -11.43, -0.5268), (51.39, -2.742, -0.5268), (51.39, -2.742, 0.5268), (51.39, -11.43, 0.5268), (51.39, -11.43, -0.5268), (51.55, -3.845, -0.3931), (51.55, -3.845, 0.3931), (51.55, -10.33, 0.3931), (51.55, -10.33, -0.3931), (51.68, -3.845, -0.3931), (51.68, -3.845, 0.3931), (51.68, -10.33, 0.3931), (51.68, -10.33, -0.3931), (51.76, -4.547, -0.3081), (51.76, -4.547, 0.3081), (51.76, -9.63, 0.3081), (51.76, -9.63, -0.3081), (51.76, -4.788, -0.3081), (51.76, -4.788, 0.3081), (51.76, -9.872, 0.3081), (51.76, -9.872, -0.3081), (46.46, -6.309, -0.1238), (46.46, -6.309, 0.1238), (46.46, -8.351, 0.1238), (46.46, -8.351, -0.1238), (46.46, -7.116, -0.0259), (46.46, -7.116, 0.0259), (46.46, -7.544, 0.0259), (46.46, -7.544, -0.0259), (46.46, -7.419, -0.02084), (46.46, -7.419, 0.02084), (46.46, -7.242, 0.02084), (46.46, -7.242, -0.02084), (46.46, -7.33, 0.02256), (46.46, -7.33, -0.02256), (33.85, -12.96, 0.3754), (33.85, -12.96, -0.3754), (46.81, -13.15, -0.3754), (46.81, -13.15, 0.3754), (35.2, -12.42, 0.3083), (35.2, -12.42, -0.3083), (42.16, -12.58, 0.3083), (42.16, -12.58, -0.3083), (34.94, -11.24, 0.3083), (34.94, -11.24, -0.3083), (41.9, -11.4, 0.3083), (41.9, -11.4, -0.3083), (-50.37, -1.833, -0.9497), (-50.37, -1.833, -1.115), (33.04, -1.931, 0.3754), (33.04, -1.931, -0.3754), (-50.1, -4.104, -2.143), (-50.26, -4.117, -1.665), (-50.3, -1.828, -1.759), (-50.26, -4.117, -1.066), (-50.1, -4.104, -0.5304), (-50.37, -1.833, -1.281), (-50.37, -1.833, -0.7841), (-50.3, -1.828, -0.2713), (-19.76, -12.2, 2.684), (-12.2, -14.71, 2.684), (-12.68, -16.7, 1.31), (-20.24, -14.19, 1.31), (10.07, -14.12, 5.214), (8.468, -14.33, 5.214), (11.06, -16.36, 5.214), (9.774, -16.3, 5.214), (8.101, -15.0, 5.214), (8.669, -15.89, 5.214), (11.23, -14.24, 5.214), (11.9, -16.13, 5.214), (12.36, -14.62, 5.214), (12.53, -15.36, 5.214), (11.3, -14.3, 5.296), (12.32, -14.67, 5.344), (10.1, -14.19, 5.298), (8.588, -14.35, 5.298), (11.91, -16.07, 5.294), (11.0, -16.25, 5.344), (8.306, -15.02, 5.344), (12.49, -15.35, 5.291), (8.824, -15.83, 5.344), (9.831, -16.21, 5.344), (25.51, -7.434, 3.378), (25.55, -2.466, 3.378), (25.51, -7.434, 1.126), (25.55, -2.466, 1.126), (44.31, -6.232, 1.815), (44.31, -7.088, 1.965), (44.31, -5.506, 1.389), (44.31, -5.021, 0.7519), (44.31, -5.021, 0.2506), (44.31, -5.506, -1.389), (44.31, -5.021, -0.7519), (44.31, -6.232, -1.815), (44.31, -7.088, -1.965), (44.31, -7.945, -1.815), (44.31, -8.671, -1.389), (44.31, -9.156, -0.7519), (44.31, -9.156, -0.2506), (44.31, -8.671, 1.389), (44.31, -9.156, 0.7519), (44.31, -7.945, 1.815), (44.62, -6.232, 1.815), (44.62, -7.088, 1.965), (44.62, -5.506, 1.389), (44.62, -5.021, 0.7519), (44.62, -5.021, 0.2506), (44.62, -5.506, -1.389), (44.62, -5.021, -0.7519), (44.62, -6.232, -1.815), (44.62, -7.088, -1.965), (44.62, -7.945, -1.815), (44.62, -8.671, -1.389), (44.62, -9.156, -0.7519), (44.62, -9.156, -0.2506), (44.62, -8.671, 1.389), (44.62, -9.156, 0.7519), (44.62, -7.945, 1.815), (44.31, -5.021, -0.2506), (44.31, -9.156, 0.2506), (44.62, -5.021, -0.2506), (44.62, -9.156, 0.2506), (40.06, -6.007, 2.291), (40.06, -7.088, 2.48), (40.06, -5.091, 1.754), (40.06, -4.479, 0.9491), (40.06, -4.479, 0.3164), (40.06, -5.091, -1.754), (40.06, -4.479, -0.9491), (40.06, -6.007, -2.291), (40.06, -7.088, -2.48), (40.06, -8.169, -2.291), (40.06, -9.085, -1.754), (40.06, -9.698, -0.9491), (40.06, -9.698, -0.3164), (40.06, -9.085, 1.754), (40.06, -9.698, 0.9491), (40.06, -8.169, 2.291), (40.36, -6.007, 2.291), (40.36, -7.088, 2.48), (40.36, -5.091, 1.754), (40.36, -4.479, 0.9491), (40.36, -4.479, 0.3164), (40.36, -5.091, -1.754), (40.36, -4.479, -0.9491), (40.36, -6.007, -2.291), (40.36, -7.088, -2.48), (40.36, -8.169, -2.291), (40.36, -9.085, -1.754), (40.36, -9.698, -0.9491), (40.36, -9.698, -0.3164), (40.36, -9.085, 1.754), (40.36, -9.698, 0.9491), (40.36, -8.169, 2.291), (40.06, -4.479, -0.3164), (40.06, -9.698, 0.3164), (40.36, -4.479, -0.3164), (40.36, -9.698, 0.3164), (33.04, -4.336, -0.3754), (33.04, -4.336, -1.126), (33.04, -9.933, -0.3754), (33.04, -9.933, -1.126), (33.04, -8.338, -1.126), (33.04, -8.338, 1.126), (33.04, -9.933, 1.126), (33.04, -5.641, -1.126), (33.83, -6.879, -0.9674), (33.04, -5.641, 1.126), (33.04, -6.879, 1.126), (33.04, -4.336, 1.126), (34.01, -4.509, -0.9847), (34.02, -6.04, -0.884), (34.82, -4.55, -0.3077), (34.82, -4.55, 0.9232), (34.82, -6.037, 0.7429), (34.82, -9.626, 0.3077), (34.82, -9.626, 0.9232), (34.82, -8.14, 0.7429), (34.82, -9.626, -0.9232), (34.82, -8.14, -0.7429), (34.03, -7.088, -0.9626), (34.82, -7.088, 0.8041), (33.04, -4.336, 0.3754), (33.04, -9.933, 0.3754), (34.82, -4.55, 0.3077), (34.82, -9.626, -0.3077), (35.81, -18.4, -0.06923), (35.81, -18.4, 0.06923), (31.42, -26.22, 0.3289), (31.42, -26.22, -0.3289), (33.82, -21.51, -0.3754), (33.82, -21.51, 0.3754), (32.12, -24.53, -0.3754), (32.12, -24.53, 0.3754), (16.54, -33.94, -3.547), (17.02, -31.96, -3.729), (14.28, -30.19, -3.738), (14.54, -34.28, -3.524), (13.8, -32.17, -3.617), (15.98, -35.63, -3.472), (15.2, -38.07, -3.372), (12.46, -36.3, -3.394), (-40.29, -11.01, -3.884), (-13.16, -18.68, -3.755), (-32.39, -13.47, -3.647), (-33.29, -13.93, -3.605), (-20.72, -16.17, -3.755), (-21.24, -15.33, -3.828), (-21.28, -17.86, -3.613), (-13.72, -20.37, -3.613), (-40.85, -12.69, -3.696), (-32.96, -15.16, -3.54), (-31.91, -11.49, -3.902), (-20.24, -14.19, -3.955), (-23.18, -2.173, 4.536), (-22.85, -4.879, 4.536), (-18.92, -1.654, 4.976), (-16.93, -6.196, 5.149), (-21.59, -1.654, 4.709), (-17.19, -2.76, 5.149), (10.22, -6.701, 5.149), (10.74, -9.22, 5.149), (6.113, -9.191, 5.149), (5.163, -6.817, 5.149), (23.46, -29.03, 2.369), (22.24, -29.42, 2.265), (23.61, -30.27, 0.5982), (22.09, -30.5, 0.5094), (31.63, -18.64, 3.378), (31.48, -21.59, 3.378), (26.59, -18.75, 3.378), (26.98, -21.67, 3.378), (47.35, -15.05, 0.3754), (47.35, -15.05, -0.3754), (35.38, -18.52, 0.3754), (35.38, -18.52, -0.3754), (-7.005, -9.626, -3.378), (1.784, -12.85, -3.378), (10.53, -9.716, -3.378), (17.25, -13.32, -3.378), (17.07, -22.09, -3.378), (19.46, -25.09, -3.42), (25.43, -21.8, -3.378), (25.78, -24.81, -3.388), (20.19, -7.401, -3.378), (25.51, -7.434, -3.378), (19.73, -2.601, -3.378), (25.55, -2.466, -3.378), (14.88, -7.369, -3.378), (13.93, -2.734, -3.378), (6.368, -7.317, -3.378), (4.62, -2.949, -3.378), (19.75, -3.374, -3.6), (20.19, -6.628, -3.6), (13.94, -3.507, -3.6), (14.89, -6.595, -3.6), (24.75, -6.656, -3.6), (24.77, -3.258, -3.6), (6.893, -6.546, -3.6), (5.752, -3.696, -3.6), (19.75, -3.374, -3.824), (20.19, -6.628, -3.824), (13.94, -3.507, -3.824), (14.89, -6.595, -3.824), (24.75, -6.656, -3.824), (24.77, -3.258, -3.824), (6.893, -6.546, -3.824), (5.752, -3.696, -3.824), (6.767, -7.319, -3.378), (2.025, -1.481, -3.378), (5.056, -2.939, -3.378), (10.9, -9.717, -3.378), (17.57, -13.33, -3.378), (30.2, -14.19, -3.378), (33.37, -15.67, -3.378), (25.25, -18.92, -3.378), (25.61, -21.79, -3.378), (25.91, -24.8, -3.388), (26.43, -26.64, -3.104), (25.71, -29.02, -3.529), (23.64, -30.26, -2.612), (23.8, -27.9, 2.601), (22.12, -35.91, -3.573), (23.16, -32.25, 0.05856), (22.68, -34.23, -3.68), (21.35, -38.35, -3.403), (20.61, -40.47, -3.15), (1.682, 0.0, -3.378), (23.74, -24.8, 3.369), (24.25, -26.64, 2.802), (23.53, -29.02, 2.374), (23.64, -30.26, 0.6009), (25.98, -27.9, -3.304), (22.12, -35.91, -1.455), (22.68, -34.23, -0.4779), (23.16, -32.25, -3.153), (21.35, -38.35, -2.461), (20.61, -40.47, -2.965), (20.61, -40.47, -3.089), (20.61, -40.47, -3.027), (18.08, -20.63, 4.536), (3.566, 0.0, 5.149), (6.33, -9.193, 5.149), (3.752, -6.02, 5.149), (5.4, -6.812, 5.149), (8.574, -10.5, 5.149), (12.2, -12.46, 5.149), (11.48, -14.19, 5.149), (12.67, -14.63, 5.149), (12.8, -15.4, 5.149), (12.18, -16.19, 5.149), (15.55, -18.7, 5.149), (3.649, -2.681, 5.149), (1.835, -0.6597, -3.378), (20.61, -40.47, -3.068), (20.61, -40.47, -3.047), (6.949, -8.147, 5.149), (6.825, -7.829, 5.149), (7.268, -6.549, -3.378), (6.136, -3.687, -3.378), (7.268, -6.549, -3.6), (6.136, -3.687, -3.6), (7.268, -6.549, -3.824), (6.136, -3.687, -3.824), (25.19, -7.432, -3.378), (22.08, -1.31, -3.378), (25.2, -2.474, -3.378), (22.01, 0.0, 3.378), (27.82, -9.803, -3.378), (32.49, -13.77, -3.378), (47.15, -13.98, -3.378), (47.19, -15.06, -3.378), (35.21, -18.53, -3.378), (33.68, -21.51, -3.378), (32.02, -24.54, -3.378), (31.33, -26.23, -2.961), (29.0, -28.64, -3.213), (25.11, -30.04, -2.476), (30.46, -27.78, 2.92), (23.59, -35.69, -3.475), (24.63, -32.02, 0.2025), (24.15, -34.01, -3.55), (22.81, -38.13, -3.373), (22.08, -40.25, -3.15), (25.19, -7.432, 3.378), (22.08, -1.31, 3.378), (25.2, -2.474, 3.378), (22.01, 0.0, -3.378), (27.82, -9.803, 3.378), (32.49, -13.77, 3.378), (46.43, -14.02, 3.378), (46.4, -15.11, 3.378), (35.16, -18.53, 3.378), (33.68, -21.51, 3.378), (32.02, -24.54, 3.378), (31.33, -26.23, 2.96), (29.0, -28.64, 2.764), (25.11, -30.04, 0.7361), (30.46, -27.78, -3.027), (23.59, -35.69, -1.356), (24.15, -34.01, -0.3444), (24.63, -32.02, -3.01), (22.81, -38.13, -2.431), (22.08, -40.25, -2.965), (22.08, -40.25, -3.089), (22.08, -40.25, -3.027), (22.04, -0.5833, 3.378), (22.04, -0.5833, -3.378), (22.08, -40.25, -3.068), (22.08, -40.25, -3.047), (24.47, -6.654, -3.378), (24.47, -3.265, -3.378), (24.47, -6.654, -3.6), (24.47, -3.265, -3.6), (24.47, -6.654, -3.824), (24.47, -3.265, -3.824), (-33.16, -3.819, -3.405), (-28.19, -7.105, -3.535), (-18.92, -7.162, -3.394), (-23.03, -3.586, -3.378), (-31.76, -4.223, -3.55), (-28.06, -6.67, -3.663), (-20.09, -6.719, -3.532), (-23.19, -4.025, -3.537), (-31.76, -4.223, -3.792), (-28.06, -6.67, -3.905), (-20.09, -6.719, -3.775), (-23.19, -4.025, -3.779), (-26.98, 0.0, -3.379), (17.31, -25.18, 3.272), (19.53, -27.22, 2.724), (21.08, -29.56, 2.246), (21.57, -30.57, 0.493), (19.65, -28.07, -3.411), (20.05, -36.23, -1.466), (20.62, -34.54, -0.5233), (21.09, -32.56, -3.238), (19.28, -38.67, -2.453), (18.55, -40.78, -2.965), (18.55, -40.78, -3.089), (18.55, -40.78, -3.027), (-19.22, -7.16, -3.398), (-26.25, -1.723, -3.381), (-23.35, -3.593, -3.379), (-12.96, -9.596, -3.413), (-3.47, -12.69, -3.407), (6.301, -14.49, -3.382), (11.48, -16.53, -3.381), (11.21, -19.48, -3.392), (14.23, -22.19, -3.44), (17.31, -25.18, -3.534), (19.53, -27.22, -3.257), (21.08, -29.56, -3.765), (21.57, -30.57, -2.721), (19.65, -28.07, 2.583), (20.05, -36.23, -3.583), (21.09, -32.56, -0.02739), (20.62, -34.54, -3.725), (19.28, -38.67, -3.395), (18.55, -40.78, -3.15), (13.68, -20.89, 4.535), (-7.794, -9.106, 5.149), (-11.62, -6.151, 5.149), (-10.04, -7.168, 5.149), (-4.395, -10.43, 5.149), (0.7651, -12.11, 5.149), (8.202, -14.3, 5.149), (7.954, -14.98, 5.149), (8.587, -15.89, 5.149), (9.725, -16.34, 5.149), (12.06, -18.9, 5.149), (-12.02, 0.0, 5.149), (-11.84, -2.739, 5.149), (-26.66, -0.7673, -3.38), (18.55, -40.78, -3.068), (18.55, -40.78, -3.047), (-20.35, -6.718, -3.393), (-23.46, -4.031, -3.394), (-20.35, -6.718, -3.537), (-23.46, -4.031, -3.538), (-20.35, -6.718, -3.779), (-23.46, -4.031, -3.78), (-36.46, 0.0, -3.4), (14.47, -25.31, 3.037), (17.24, -27.41, 2.532), (19.55, -29.73, 2.255), (20.89, -30.68, 0.4822), (17.56, -28.13, -3.559), (19.37, -36.33, -1.458), (19.93, -34.65, -0.5231), (20.41, -32.66, -3.238), (18.59, -38.77, -2.46), (17.86, -40.89, -2.965), (17.86, -40.89, -3.089), (17.86, -40.89, -3.027), (11.73, -20.98, 4.521), (-12.46, -9.078, 5.149), (-16.7, -6.194, 5.149), (-15.15, -7.285, 5.149), (-8.683, -10.41, 5.149), (-3.017, -12.0, 5.149), (0.5021, -13.33, 5.149), (3.724, -14.45, 5.149), (6.212, -15.9, 5.149), (8.315, -17.31, 5.149), (10.52, -18.97, 5.149), (-36.08, -0.8029, -3.428), (17.86, -40.89, -3.068), (17.86, -40.89, -3.047), (-27.81, -7.107, -3.529), (-35.6, -1.803, -3.462), (-32.75, -3.81, -3.404), (-20.85, -9.556, -3.691), (-10.43, -12.48, -3.647), (-1.601, -14.58, -3.493), (4.244, -16.82, -3.45), (6.562, -19.66, -3.588), (10.47, -22.32, -3.677), (14.47, -25.31, -3.8), (17.24, -27.41, -3.465), (19.55, -29.73, -3.756), (20.89, -30.68, -2.731), (17.56, -28.13, 2.443), (19.37, -36.33, -3.575), (20.41, -32.66, -0.02755), (19.93, -34.65, -3.724), (18.59, -38.77, -3.401), (17.86, -40.89, -3.15), (-17.17, 0.0, 5.149), (-16.96, -2.759, 5.149), (-27.73, -6.672, -3.515), (-31.41, -4.215, -3.406), (-27.73, -6.672, -3.658), (-31.41, -4.215, -3.549), (-27.73, -6.672, -3.9), (-31.41, -4.215, -3.791), (3.517, -6.022, 5.149), (-7.78, -6.118, 5.149), (-7.971, -2.725, 5.149), (3.411, -2.682, 5.149), (2.784, -5.318, 5.249), (-7.109, -5.402, 5.249), (-7.22, -3.432, 5.249), (2.723, -3.395, 5.249), (2.784, -5.318, 5.378), (-7.109, -5.402, 5.378), (-7.22, -3.432, 5.378), (2.723, -3.395, 5.378), (51.47, -5.745, 2.847), (51.47, -7.088, 3.082), (51.47, -4.606, 2.179), (51.47, -3.845, 1.179), (51.47, -3.845, 0.3931), (51.47, -4.606, -2.179), (51.47, -3.845, -1.179), (51.47, -5.745, -2.847), (51.47, -7.088, -3.082), (51.47, -8.431, -2.847), (51.47, -9.57, -2.179), (51.47, -10.33, -1.179), (51.47, -10.33, -0.3931), (51.47, -9.57, 2.179), (51.47, -10.33, 1.179), (51.47, -8.431, 2.847), (51.76, -5.745, 2.847), (51.76, -7.088, 3.082), (51.76, -4.606, 2.179), (51.76, -3.845, 1.179), (51.76, -3.845, 0.3931), (51.76, -4.606, -2.179), (51.76, -3.845, -1.179), (51.76, -5.745, -2.847), (51.76, -7.088, -3.082), (51.76, -8.431, -2.847), (51.76, -9.57, -2.179), (51.76, -10.33, -1.179), (51.76, -10.33, -0.3931), (51.76, -9.57, 2.179), (51.76, -10.33, 1.179), (51.76, -8.431, 2.847), (51.47, -3.845, -0.3931), (51.47, -10.33, 0.3931), (51.76, -3.845, -0.3931), (51.76, -10.33, 0.3931), (51.23, -5.288, 3.816), (51.23, -7.088, 4.13), (51.23, -3.762, 2.92), (51.23, -2.742, 1.581), (51.23, -2.742, 0.5268), (51.23, -3.762, -2.92), (51.23, -2.742, -1.581), (51.23, -5.288, -3.816), (51.23, -7.088, -4.13), (51.23, -8.888, -3.816), (51.23, -10.41, -2.92), (51.23, -11.43, -1.581), (51.23, -11.43, -0.5268), (51.23, -10.41, 2.92), (51.23, -11.43, 1.581), (51.23, -8.888, 3.816), (51.47, -5.288, 3.816), (51.47, -7.088, 4.13), (51.47, -3.762, 2.92), (51.47, -2.742, 1.581), (51.47, -2.742, 0.5268), (51.47, -3.762, -2.92), (51.47, -2.742, -1.581), (51.47, -5.288, -3.816), (51.47, -7.088, -4.13), (51.47, -8.888, -3.816), (51.47, -10.41, -2.92), (51.47, -11.43, -1.581), (51.47, -11.43, -0.5268), (51.47, -10.41, 2.92), (51.47, -11.43, 1.581), (51.47, -8.888, 3.816), (51.23, -2.742, -0.5268), (51.23, -11.43, 0.5268), (51.47, -2.742, -0.5268), (51.47, -11.43, 0.5268)], [], [(1272, 1270, 16, 68), (1007, 1003, 5, 62), (62, 5, 1271, 1273), (1555, 1005, 4, 1513), (1018, 1004, 1, 315), (354, 412, 1443, 1441), (1513, 4, 1435, 1514), (315, 1, 9, 317), (64, 10, 3, 60), (317, 9, 6, 312), (312, 6, 17, 320), (1512, 1433, 19, 1516), (70, 20, 24, 72), (1516, 19, 23, 1517), (68, 16, 20, 70), (320, 17, 1246, 322), (322, 1246, 1247, 324), (1517, 23, 27, 1518), (1519, 31, 35, 1520), (1518, 27, 31, 1519), (72, 24, 28, 74), (324, 1247, 29, 326), (76, 32, 36, 78), (74, 28, 32, 76), (326, 29, 33, 328), (328, 33, 37, 330), (1520, 35, 39, 1521), (80, 40, 44, 82), (1521, 39, 43, 1522), (78, 36, 40, 80), (330, 37, 41, 332), (332, 41, 45, 334), (1522, 43, 47, 1523), (341, 58, 49, 336), (1546, 57, 51, 1524), (1524, 51, 55, 1525), (159, 163, 115, 201), (336, 49, 53, 338), (1523, 47, 57, 1546), (152, 1400, 1392, 1390), (334, 45, 58, 341), (178, 172, 199, 198), (1013, 150, 103, 1010), (161, 151, 192, 193), (1549, 175, 204, 1529), (151, 153, 100, 192), (148, 167, 197, 113), (155, 152, 1390, 101), (345, 179, 128, 344), (153, 154, 98, 100), (157, 164, 116, 117), (156, 184, 126, 203), (166, 155, 101, 96), (180, 158, 125, 121), (149, 1384, 1386, 202), (168, 1248, 195, 196), (160, 157, 117, 124), (158, 159, 201, 125), (39, 79, 81, 43), (1379, 78, 80, 1381), (43, 81, 83, 47), (1381, 80, 82, 1376), (182, 177, 111, 1391), (162, 170, 123, 122), (176, 160, 124, 120), (1249, 161, 193, 194), (174, 162, 122, 131), (163, 148, 113, 115), (31, 75, 77, 35), (1420, 74, 76, 1422), (35, 77, 79, 39), (1422, 76, 78, 1379), (27, 73, 75, 31), (1036, 72, 74, 1420), (1060, 173, 142, 1054), (1012, 166, 96, 1016), (167, 168, 196, 197), (169, 181, 1395, 106), (19, 69, 71, 23), (1007, 62, 1357, 1009), (23, 71, 73, 27), (1224, 990, 655, 1123), (170, 171, 127, 123), (172, 183, 200, 199), (173, 174, 131, 142), (175, 176, 120, 204), (177, 178, 198, 111), (179, 180, 121, 128), (1435, 65, 61, 1433), (1035, 71, 1349, 1348), (1401, 182, 1391, 1394), (183, 149, 202, 200), (4, 63, 65, 1435), (61, 65, 1353, 85), (1005, 1006, 63, 4), (1006, 67, 91, 1008), (1433, 61, 69, 19), (1272, 68, 1351, 1356), (1383, 185, 129, 1382), (1248, 1249, 194, 195), (93, 712, 708, 95), (1354, 1368, 712, 93), (89, 1359, 1368, 1354), (1236, 1009, 1357, 1370), (87, 1358, 1359, 89), (71, 69, 1350, 1349), (65, 63, 1347, 1353), (1273, 1272, 1356, 1355), (69, 61, 85, 1350), (68, 70, 1352, 1351), (62, 1273, 1355, 1357), (132, 135, 244, 241), (97, 209, 233, 232), (99, 107, 235, 234), (147, 122, 123, 144), (219, 141, 140, 220), (1396, 1397, 242, 243), (1240, 1243, 616, 617), (144, 123, 127, 207), (142, 131, 122, 147), (117, 116, 133, 124), (1054, 142, 147, 1058), (120, 119, 205, 204), (1056, 144, 207, 1068), (96, 206, 1239, 1238), (124, 133, 119, 120), (1058, 147, 144, 1056), (1234, 1244, 620, 1062), (1244, 1245, 191, 620), (25, 21, 187, 186), (50, 54, 185, 1383), (42, 46, 149, 183), (22, 26, 182, 1401), (53, 49, 180, 179), (30, 34, 178, 177), (55, 51, 176, 175), (82, 44, 174, 173), (38, 42, 183, 172), (48, 52, 171, 170), (18, 22, 1401, 1400), (33, 29, 168, 167), (1002, 0, 166, 1012), (1376, 82, 173, 1060), (41, 37, 148, 163), (44, 56, 162, 174), (1246, 17, 161, 1249), (51, 57, 160, 176), (56, 48, 170, 162), (26, 30, 177, 182), (58, 45, 159, 158), (57, 47, 157, 160), (29, 1247, 1248, 168), (46, 59, 1384, 149), (49, 58, 158, 180), (0, 8, 155, 166), (59, 50, 1383, 1384), (47, 83, 164, 157), (9, 1, 154, 153), (338, 53, 179, 345), (8, 7, 152, 155), (37, 33, 167, 148), (6, 9, 153, 151), (1525, 55, 175, 1549), (17, 6, 151, 161), (1004, 13, 150, 1013), (34, 38, 172, 178), (7, 18, 1400, 152), (45, 41, 163, 159), (190, 98, 1242, 1241), (1391, 111, 114, 1397), (200, 202, 209, 97), (100, 98, 136, 145), (1068, 207, 221, 1074), (206, 96, 141, 219), (201, 115, 99, 208), (96, 101, 140, 141), (207, 127, 214, 221), (108, 109, 130, 134), (202, 1386, 212, 209), (195, 194, 135, 132), (115, 113, 107, 99), (192, 100, 145, 146), (125, 201, 208, 211), (199, 200, 97, 105), (128, 121, 210, 215), (194, 193, 138, 135), (98, 190, 104, 136), (1382, 129, 216, 1387), (1392, 1394, 1396, 1399), (198, 199, 105, 110), (113, 197, 112, 107), (204, 205, 218, 217), (102, 1393, 137, 139), (1529, 204, 217, 1527), (193, 192, 146, 138), (197, 196, 118, 112), (344, 128, 215, 343), (1067, 190, 1241, 1065), (1010, 103, 191, 1245), (111, 198, 110, 114), (203, 126, 213, 1385), (121, 125, 211, 210), (196, 195, 132, 118), (101, 1390, 1398, 140), (1066, 206, 219, 1070), (1397, 114, 240, 242), (140, 1398, 247, 249), (118, 132, 241, 239), (210, 211, 223, 225), (1387, 216, 227, 1388), (1385, 213, 226, 231), (215, 210, 225, 224), (114, 110, 237, 240), (211, 208, 222, 223), (112, 118, 239, 238), (343, 215, 224, 349), (138, 146, 248, 245), (1398, 1399, 246, 247), (107, 112, 238, 235), (1527, 217, 229, 1530), (110, 105, 236, 237), (1074, 221, 251, 1076), (1399, 1396, 243, 246), (209, 212, 1389, 233), (146, 145, 250, 248), (217, 218, 228, 229), (221, 214, 230, 251), (135, 138, 245, 244), (208, 99, 234, 222), (136, 104, 143, 145), (1070, 219, 220, 1072), (105, 97, 232, 236), (240, 237, 279, 283), (349, 224, 262, 351), (238, 239, 282, 280), (245, 248, 295, 291), (1530, 229, 268, 1531), (140, 249, 257, 254), (247, 246, 292, 294), (229, 228, 267, 268), (235, 238, 280, 276), (250, 145, 253, 258), (237, 236, 277, 279), (246, 243, 288, 292), (1388, 227, 265, 264), (244, 245, 291, 289), (224, 225, 263, 262), (236, 232, 272, 277), (223, 222, 260, 261), (234, 235, 276, 274), (241, 244, 289, 285), (1072, 220, 255, 1078), (243, 242, 286, 288), (233, 1389, 270, 273), (222, 234, 274, 260), (220, 140, 254, 255), (232, 233, 273, 272), (242, 240, 283, 286), (1076, 251, 309, 1102), (248, 250, 258, 295), (239, 241, 285, 282), (251, 230, 269, 309), (225, 223, 261, 263), (145, 143, 252, 253), (249, 247, 294, 257), (1389, 1388, 264, 270), (1078, 255, 256, 1082), (255, 254, 257, 256), (253, 252, 259, 258), (311, 270, 264, 308), (308, 264, 265, 310), (306, 272, 273, 307), (304, 279, 277, 305), (305, 277, 272, 306), (303, 283, 279, 304), (301, 288, 286, 302), (302, 286, 283, 303), (299, 294, 292, 300), (256, 257, 294, 299), (300, 292, 288, 301), (353, 351, 262, 266), (307, 273, 270, 311), (260, 275, 298, 261), (1098, 307, 311, 1106), (350, 352, 310, 265), (1108, 353, 266, 1105), (261, 298, 271, 263), (1106, 311, 308, 1100), (263, 271, 266, 262), (1100, 308, 310, 1104), (274, 278, 275, 260), (1096, 306, 307, 1098), (280, 284, 281, 276), (1092, 304, 305, 1094), (276, 281, 278, 274), (1094, 305, 306, 1096), (282, 287, 284, 280), (1090, 303, 304, 1092), (289, 293, 290, 285), (1086, 301, 302, 1088), (285, 290, 287, 282), (1088, 302, 303, 1090), (295, 297, 296, 291), (1080, 299, 300, 1084), (258, 259, 297, 295), (1082, 256, 299, 1080), (291, 296, 293, 289), (1084, 300, 301, 1086), (1656, 1642, 353, 1108), (1675, 1641, 352, 350), (1642, 1640, 351, 353), (227, 348, 350, 265), (1639, 349, 351, 1640), (216, 342, 348, 227), (1636, 343, 349, 1639), (1637, 344, 343, 1636), (129, 347, 342, 216), (54, 339, 346, 185), (1634, 338, 345, 1672), (1672, 345, 344, 1637), (185, 346, 347, 129), (1632, 334, 341, 1670), (46, 335, 340, 59), (1633, 336, 338, 1634), (50, 337, 339, 54), (59, 340, 337, 50), (1670, 341, 336, 1633), (42, 333, 335, 46), (1631, 332, 334, 1632), (38, 331, 333, 42), (34, 329, 331, 38), (26, 325, 327, 30), (30, 327, 329, 34), (22, 323, 325, 26), (18, 321, 323, 22), (7, 1565, 321, 18), (0, 314, 1564, 8), (8, 1564, 1565, 7), (1002, 1019, 314, 0), (1554, 1020, 375, 1533), (1533, 375, 376, 1534), (1534, 376, 374, 1532), (1532, 374, 378, 1536), (1536, 378, 379, 1537), (1537, 379, 380, 1538), (1538, 380, 381, 1539), (1539, 381, 1416, 1540), (1540, 1416, 1417, 1541), (1541, 1417, 384, 1542), (1542, 384, 385, 1543), (1526, 368, 386, 1544), (1544, 386, 387, 1545), (1543, 385, 368, 1526), (1528, 370, 390, 1548), (1545, 387, 370, 1528), (1548, 390, 389, 1547), (1547, 389, 392, 1550), (1550, 392, 393, 1551), (1553, 1551, 393, 395), (1531, 1552, 394, 373), (1557, 1553, 395, 1110), (429, 372, 373, 430), (426, 369, 372, 429), (428, 371, 369, 426), (424, 367, 391, 407), (407, 391, 371, 428), (422, 365, 388, 404), (423, 366, 367, 424), (404, 388, 366, 423), (421, 364, 365, 422), (420, 363, 364, 421), (419, 362, 363, 420), (417, 360, 361, 418), (418, 361, 362, 419), (416, 359, 360, 417), (415, 358, 359, 416), (1436, 1432, 358, 415), (413, 355, 1434, 1437), (1506, 495, 1446, 1508), (1022, 1021, 355, 413), (1501, 1022, 413, 1457), (495, 497, 1447, 1446), (1457, 413, 1437, 1458), (1456, 1436, 415, 1459), (1459, 415, 416, 1460), (1460, 416, 417, 1461), (1462, 418, 419, 1463), (1461, 417, 418, 1462), (1463, 419, 420, 1464), (1464, 420, 421, 1465), (1465, 421, 422, 1466), (1480, 404, 423, 1467), (1467, 423, 424, 1468), (1466, 422, 404, 1480), (1483, 407, 428, 1472), (1468, 424, 407, 1483), (1472, 428, 426, 1470), (1470, 426, 429, 1473), (1473, 429, 430, 1474), (381, 397, 1418, 1416), (382, 398, 399, 383), (1417, 1419, 400, 384), (384, 400, 401, 385), (368, 425, 402, 386), (386, 402, 403, 387), (385, 401, 425, 368), (370, 427, 406, 390), (387, 403, 427, 370), (390, 406, 405, 389), (389, 405, 408, 392), (392, 408, 409, 393), (395, 393, 409, 411), (373, 394, 410, 430), (1110, 395, 411, 1112), (1606, 461, 462, 1607), (1603, 458, 461, 1606), (1605, 460, 458, 1603), (1601, 456, 439, 1584), (1584, 439, 460, 1605), (1599, 454, 436, 1581), (1600, 455, 456, 1601), (1581, 436, 455, 1600), (1598, 453, 454, 1599), (1597, 452, 453, 1598), (1596, 451, 452, 1597), (1594, 449, 450, 1595), (1595, 450, 451, 1596), (1593, 448, 449, 1594), (1592, 447, 448, 1593), (1589, 1566, 447, 1592), (1590, 445, 1567, 1591), (313, 316, 1568, 1569), (1621, 1023, 445, 1590), (324, 326, 533, 532), (1018, 315, 1403, 1402), (483, 515, 552, 551), (326, 328, 534, 533), (328, 330, 535, 534), (483, 432, 433, 484), (476, 457, 434, 1413), (1413, 434, 435, 1415), (484, 433, 457, 476), (478, 459, 438, 489), (1415, 435, 459, 478), (489, 438, 437, 488), (488, 437, 440, 491), (491, 440, 441, 492), (494, 492, 441, 443), (481, 493, 442, 462), (1116, 494, 443, 1114), (1118, 526, 494, 1116), (513, 525, 493, 481), (526, 524, 492, 494), (523, 491, 492, 524), (520, 488, 491, 523), (521, 489, 488, 520), (1414, 1415, 478, 510), (510, 478, 489, 521), (516, 484, 476, 508), (517, 485, 486, 518), (508, 476, 1413, 1412), (515, 483, 484, 516), (397, 381, 546, 547), (315, 317, 529, 1403), (381, 380, 545, 546), (317, 312, 527, 529), (330, 332, 537, 535), (380, 379, 544, 545), (312, 320, 530, 527), (379, 378, 543, 544), (400, 1419, 549, 550), (378, 374, 542, 543), (461, 480, 481, 462), (458, 477, 480, 461), (460, 479, 477, 458), (456, 475, 490, 439), (439, 490, 479, 460), (454, 473, 487, 436), (455, 474, 475, 456), (436, 487, 474, 455), (453, 1429, 473, 454), (452, 1428, 1429, 453), (451, 470, 1428, 452), (449, 468, 469, 450), (450, 469, 470, 451), (448, 1425, 468, 449), (447, 1424, 1425, 448), (1566, 463, 1424, 447), (445, 464, 465, 1567), (1567, 465, 463, 1566), (1023, 1024, 464, 445), (1419, 1418, 548, 549), (1577, 432, 536, 1608), (374, 376, 541, 542), (1418, 397, 547, 548), (320, 322, 531, 530), (376, 375, 540, 541), (322, 324, 532, 531), (1020, 357, 539, 1027), (432, 483, 551, 536), (1476, 400, 550, 1488), (1476, 515, 516, 1477), (1469, 508, 1412, 1478), (1478, 1412, 1414, 1479), (1477, 516, 508, 1469), (1471, 510, 521, 1482), (1479, 1414, 510, 1471), (1482, 521, 520, 1481), (1481, 520, 523, 1484), (1484, 523, 524, 1485), (1487, 1485, 524, 526), (1474, 1486, 525, 513), (1503, 1487, 526, 1118), (480, 512, 513, 481), (477, 509, 512, 480), (479, 511, 509, 477), (475, 507, 522, 490), (490, 522, 511, 479), (473, 505, 519, 487), (474, 506, 507, 475), (487, 519, 506, 474), (1429, 1431, 505, 473), (471, 503, 504, 472), (470, 502, 1430, 1428), (468, 500, 501, 469), (469, 501, 502, 470), (1425, 1427, 500, 468), (466, 498, 499, 467), (463, 1438, 1426, 1424), (464, 496, 1439, 465), (465, 1439, 1438, 463), (1024, 1025, 496, 464), (533, 534, 568, 566), (544, 543, 579, 580), (534, 535, 570, 568), (543, 542, 578, 579), (535, 537, 572, 570), (551, 552, 615, 603), (542, 541, 577, 578), (1608, 536, 571, 1618), (541, 540, 576, 577), (1027, 539, 575, 1029), (547, 546, 582, 589), (1026, 528, 556, 1028), (550, 549, 592, 593), (1403, 529, 558, 1405), (1488, 550, 593, 1499), (549, 548, 591, 592), (529, 527, 554, 558), (548, 547, 589, 591), (527, 530, 560, 554), (530, 531, 562, 560), (536, 551, 603, 571), (531, 532, 564, 562), (546, 545, 581, 582), (532, 533, 566, 564), (545, 544, 580, 581), (1652, 570, 572, 1653), (1651, 568, 570, 1652), (1650, 566, 568, 1651), (1649, 564, 566, 1650), (1648, 562, 564, 1649), (1647, 560, 562, 1648), (1644, 554, 560, 1647), (1646, 558, 554, 1644), (1645, 1405, 558, 1646), (1677, 1407, 1405, 1645), (1029, 1030, 584, 576), (576, 584, 1408, 577), (577, 1408, 1409, 578), (578, 1409, 586, 579), (579, 586, 587, 580), (580, 587, 588, 581), (581, 588, 589, 582), (1686, 1031, 555, 1685), (1685, 555, 557, 596), (596, 557, 553, 594), (594, 553, 559, 597), (597, 559, 561, 598), (598, 561, 563, 599), (612, 611, 1256, 1258), (565, 567, 1255, 1254), (563, 565, 1254, 1251), (602, 569, 571, 603), (614, 602, 603, 615), (611, 599, 1250, 1256), (614, 613, 1259, 1257), (602, 614, 1257, 1252), (610, 598, 599, 611), (609, 597, 598, 610), (1410, 594, 597, 609), (1411, 596, 594, 1410), (1684, 1685, 596, 1411), (607, 1033, 1691, 1688), (1500, 1687, 1684, 1491), (1491, 1684, 1411, 1492), (1505, 608, 606, 1504), (1490, 1410, 609, 1493), (1493, 609, 610, 1494), (1494, 610, 611, 1495), (1495, 611, 612, 1496), (1496, 612, 613, 1497), (1497, 613, 614, 1498), (1498, 614, 615, 1499), (1016, 96, 1238, 1240), (1269, 1265, 636, 637), (1268, 1269, 637, 635), (643, 645, 640, 641), (1266, 1268, 635, 633), (645, 1261, 639, 640), (647, 1266, 633, 600), (569, 602, 1252, 1253), (599, 563, 1251, 1250), (567, 569, 1253, 1255), (613, 612, 1258, 1259), (601, 600, 633, 632), (632, 633, 635, 634), (634, 635, 637, 636), (640, 634, 636, 641), (639, 632, 634, 640), (638, 601, 632, 639), (1265, 643, 641, 636), (650, 647, 600, 601), (651, 650, 601, 638), (1261, 651, 638, 639), (629, 628, 1260, 646), (628, 622, 1262, 1260), (622, 623, 1263, 1262), (626, 631, 1264, 649), (623, 624, 648, 1263), (630, 629, 646, 1267), (624, 625, 644, 648), (631, 630, 1267, 1264), (625, 627, 642, 644), (627, 626, 649, 642), (655, 653, 995, 997), (1222, 992, 652, 1120), (990, 993, 653, 655), (992, 991, 654, 652), (656, 657, 659, 658), (658, 659, 661, 660), (660, 661, 663, 662), (1130, 679, 678, 1129), (664, 665, 667, 666), (666, 667, 669, 668), (668, 669, 671, 670), (670, 671, 673, 672), (672, 673, 675, 674), (674, 675, 677, 676), (1125, 664, 688, 1133), (678, 679, 681, 680), (680, 681, 683, 682), (682, 683, 657, 656), (1129, 678, 695, 1135), (670, 672, 692, 691), (678, 680, 696, 695), (658, 660, 686, 685), (666, 668, 690, 689), (1133, 688, 702, 1360), (672, 674, 693, 692), (680, 682, 697, 696), (660, 662, 687, 686), (668, 670, 691, 690), (656, 658, 685, 684), (699, 700, 1361, 1362), (664, 666, 689, 688), (674, 676, 694, 693), (682, 656, 684, 697), (689, 690, 704, 703), (696, 697, 711, 710), (690, 691, 705, 704), (684, 685, 699, 698), (697, 684, 698, 711), (691, 692, 706, 705), (685, 686, 700, 699), (692, 693, 707, 706), (686, 687, 1361, 700), (693, 694, 1366, 707), (1135, 695, 1364, 1363), (84, 716, 714, 88), (715, 702, 703, 704), (92, 713, 716, 84), (688, 689, 703, 702), (695, 696, 710, 1364), (710, 711, 1365, 1364), (706, 707, 1366, 1367), (1126, 665, 664, 1125), (705, 706, 1367, 717), (705, 717, 715, 704), (94, 709, 713, 92), (1052, 1139, 709, 94), (698, 1369, 1365, 711), (698, 699, 1362, 1369), (88, 714, 701, 86), (1049, 1137, 1358, 87), (663, 661, 720, 721), (673, 671, 725, 726), (659, 657, 718, 719), (683, 681, 730, 731), (669, 667, 723, 724), (1131, 677, 728, 1143), (1127, 663, 721, 1141), (675, 673, 726, 727), (657, 683, 731, 718), (661, 659, 719, 720), (671, 669, 724, 725), (681, 679, 729, 730), (667, 665, 722, 723), (677, 675, 727, 728), (726, 725, 1318, 1319), (719, 718, 1311, 1310), (727, 726, 1319, 1320), (720, 719, 1310, 1312), (728, 727, 1320, 1321), (721, 720, 1312, 1313), (1143, 728, 1321, 1322), (1141, 721, 1313, 1314), (730, 729, 1324, 1323), (723, 722, 1316, 1315), (731, 730, 1323, 1325), (724, 723, 1315, 1317), (718, 731, 1325, 1311), (725, 724, 1317, 1318), (734, 733, 747, 748), (742, 741, 755, 756), (735, 734, 748, 749), (1147, 742, 756, 1151), (1145, 735, 749, 1149), (744, 743, 757, 758), (737, 736, 750, 751), (745, 744, 758, 759), (738, 737, 751, 752), (732, 745, 759, 746), (739, 738, 752, 753), (740, 739, 753, 754), (733, 732, 746, 747), (741, 740, 754, 755), (1338, 1337, 770, 1155), (1330, 1329, 763, 1153), (1339, 1340, 771, 772), (1331, 1332, 764, 765), (1341, 1339, 772, 773), (1333, 1331, 765, 766), (1327, 1341, 773, 760), (1334, 1333, 766, 767), (1335, 1334, 767, 768), (1326, 1327, 760, 761), (1336, 1335, 768, 769), (1328, 1326, 761, 762), (1337, 1336, 769, 770), (1329, 1328, 762, 763), (765, 764, 778, 779), (773, 772, 786, 787), (766, 765, 779, 780), (760, 773, 787, 774), (767, 766, 780, 781), (768, 767, 781, 782), (761, 760, 774, 775), (769, 768, 782, 783), (762, 761, 775, 776), (770, 769, 783, 784), (763, 762, 776, 777), (1155, 770, 784, 1159), (1153, 763, 777, 1157), (772, 771, 785, 786), (774, 787, 1289, 1275), (781, 780, 1281, 1282), (782, 781, 1282, 1283), (775, 774, 1275, 1274), (783, 782, 1283, 1284), (776, 775, 1274, 1276), (784, 783, 1284, 1285), (777, 776, 1276, 1277), (1159, 784, 1285, 1286), (1157, 777, 1277, 1278), (786, 785, 1288, 1287), (779, 778, 1280, 1279), (787, 786, 1287, 1289), (780, 779, 1279, 1281), (789, 788, 802, 803), (797, 796, 810, 811), (790, 789, 803, 804), (798, 797, 811, 812), (791, 790, 804, 805), (1163, 798, 812, 1167), (1161, 791, 805, 1165), (800, 799, 813, 814), (793, 792, 806, 807), (801, 800, 814, 815), (794, 793, 807, 808), (788, 801, 815, 802), (795, 794, 808, 809), (796, 795, 809, 810), (1301, 1300, 825, 826), (1293, 1292, 818, 819), (1302, 1301, 826, 1171), (1294, 1293, 819, 1169), (1303, 1304, 827, 828), (1295, 1296, 820, 821), (1305, 1303, 828, 829), (1297, 1295, 821, 822), (1291, 1305, 829, 816), (1298, 1297, 822, 823), (1299, 1298, 823, 824), (1290, 1291, 816, 817), (1300, 1299, 824, 825), (1292, 1290, 817, 818), (1169, 819, 833, 1173), (828, 827, 841, 842), (821, 820, 834, 835), (829, 828, 842, 843), (822, 821, 835, 836), (816, 829, 843, 830), (823, 822, 836, 837), (824, 823, 837, 838), (817, 816, 830, 831), (825, 824, 838, 839), (818, 817, 831, 832), (826, 825, 839, 840), (819, 818, 832, 833), (1171, 826, 840, 1175), (833, 832, 846, 847), (1175, 840, 854, 1179), (1173, 833, 847, 1177), (842, 841, 855, 856), (835, 834, 848, 849), (843, 842, 856, 857), (831, 830, 844, 845), (836, 835, 849, 850), (830, 843, 857, 844), (837, 836, 850, 851), (838, 837, 851, 852), (839, 838, 852, 853), (832, 831, 845, 846), (840, 839, 853, 854), (856, 855, 869, 870), (849, 848, 862, 863), (857, 856, 870, 871), (850, 849, 863, 864), (844, 857, 871, 858), (851, 850, 864, 865), (852, 851, 865, 866), (845, 844, 858, 859), (853, 852, 866, 867), (846, 845, 859, 860), (854, 853, 867, 868), (847, 846, 860, 861), (1179, 854, 868, 1183), (1177, 847, 861, 1181), (858, 871, 1747, 1733), (865, 864, 1739, 1740), (866, 865, 1740, 1741), (859, 858, 1733, 1732), (867, 866, 1741, 1742), (860, 859, 1732, 1734), (868, 867, 1742, 1743), (861, 860, 1734, 1735), (1183, 868, 1743, 1744), (1181, 861, 1735, 1736), (870, 869, 1746, 1745), (863, 862, 1738, 1737), (871, 870, 1745, 1747), (864, 863, 1737, 1739), (880, 879, 893, 894), (873, 872, 886, 887), (881, 880, 894, 895), (874, 873, 887, 888), (882, 881, 895, 896), (875, 874, 888, 889), (1187, 882, 896, 1191), (1185, 875, 889, 1189), (884, 883, 897, 898), (877, 876, 890, 891), (885, 884, 898, 899), (878, 877, 891, 892), (872, 885, 899, 886), (879, 878, 892, 893), (1750, 1748, 1696, 1698), (1759, 1758, 1706, 1707), (1751, 1750, 1698, 1699), (1760, 1759, 1707, 1708), (1752, 1751, 1699, 1700), (1761, 1762, 1710, 1709), (1753, 1754, 1702, 1701), (1763, 1761, 1709, 1711), (1755, 1753, 1701, 1703), (1749, 1763, 1711, 1697), (1756, 1755, 1703, 1704), (1757, 1756, 1704, 1705), (1748, 1749, 1697, 1696), (1758, 1757, 1705, 1706), (1195, 910, 924, 1199), (1193, 903, 917, 1197), (912, 911, 925, 926), (905, 904, 918, 919), (913, 912, 926, 927), (906, 905, 919, 920), (900, 913, 927, 914), (907, 906, 920, 921), (908, 907, 921, 922), (901, 900, 914, 915), (909, 908, 922, 923), (902, 901, 915, 916), (910, 909, 923, 924), (903, 902, 916, 917), (1727, 1725, 940, 941), (1719, 1717, 933, 934), (1713, 1727, 941, 928), (1720, 1719, 934, 935), (1721, 1720, 935, 936), (1712, 1713, 928, 929), (1722, 1721, 936, 937), (1714, 1712, 929, 930), (1723, 1722, 937, 938), (1715, 1714, 930, 931), (1724, 1723, 938, 1203), (1716, 1715, 931, 1201), (1725, 1726, 939, 940), (1717, 1718, 932, 933), (935, 934, 948, 949), (936, 935, 949, 950), (929, 928, 942, 943), (937, 936, 950, 951), (930, 929, 943, 944), (938, 937, 951, 952), (931, 930, 944, 945), (1203, 938, 952, 1207), (1201, 931, 945, 1205), (940, 939, 953, 954), (933, 932, 946, 947), (941, 940, 954, 955), (934, 933, 947, 948), (928, 941, 955, 942), (943, 942, 956, 957), (951, 950, 964, 965), (944, 943, 957, 958), (952, 951, 965, 966), (945, 944, 958, 959), (1207, 952, 966, 1211), (1205, 945, 959, 1209), (954, 953, 967, 968), (947, 946, 960, 961), (955, 954, 968, 969), (948, 947, 961, 962), (942, 955, 969, 956), (949, 948, 962, 963), (950, 949, 963, 964), (966, 965, 979, 980), (959, 958, 972, 973), (1211, 966, 980, 1215), (1209, 959, 973, 1213), (968, 967, 981, 982), (961, 960, 974, 975), (969, 968, 982, 983), (962, 961, 975, 976), (956, 969, 983, 970), (963, 962, 976, 977), (964, 963, 977, 978), (957, 956, 970, 971), (965, 964, 978, 979), (958, 957, 971, 972), (970, 983, 985, 988), (970, 988, 986, 971), (1217, 1220, 988, 985), (1218, 986, 988, 1220), (977, 989, 984, 978), (977, 976, 987, 989), (971, 986, 973, 972), (1213, 973, 986, 1218), (975, 974, 987, 976), (978, 984, 980, 979), (1215, 980, 984, 1216), (982, 981, 985, 983), (70, 72, 991, 992), (73, 71, 993, 990), (1034, 70, 992, 1222), (1037, 73, 990, 1224), (997, 995, 999, 1001), (1120, 652, 994, 1226), (652, 654, 996, 994), (1123, 655, 997, 1229), (1230, 998, 1000, 1232), (1226, 994, 998, 1230), (994, 996, 1000, 998), (1229, 997, 1001, 1233), (188, 1016, 1240, 617), (1489, 590, 1687, 1500), (590, 605, 1686, 1687), (605, 604, 1031, 1686), (575, 574, 1030, 1029), (1676, 573, 1407, 1677), (1406, 1026, 1028, 1404), (540, 1027, 1029, 576), (482, 514, 1025, 1024), (375, 1020, 1027, 540), (431, 482, 1024, 1023), (318, 1018, 1402, 538), (1576, 431, 1023, 1621), (1475, 396, 1022, 1501), (396, 377, 1021, 1022), (1515, 357, 1020, 1554), (12, 319, 1019, 1002), (98, 1010, 1245, 1242), (1, 1004, 1013, 154), (12, 1002, 1012, 165), (619, 189, 1017, 1015), (1065, 1241, 1244, 1234), (621, 618, 1011, 1014), (1050, 90, 1009, 1236), (63, 1006, 1008, 1347), (14, 67, 1006, 1005), (66, 1007, 1009, 90), (165, 1012, 1016, 188), (154, 1013, 1010, 98), (318, 13, 1004, 1018), (1535, 14, 1005, 1555), (66, 15, 1003, 1007), (91, 1051, 1237, 1008), (1051, 1050, 1236, 1237), (1239, 1064, 1235, 1243), (1064, 1065, 1234, 1235), (996, 1228, 1232, 1000), (1228, 1229, 1233, 1232), (995, 1227, 1231, 999), (1227, 1226, 1230, 1231), (999, 1231, 1233, 1001), (1231, 1230, 1232, 1233), (654, 1122, 1228, 996), (1122, 1123, 1229, 1228), (653, 1121, 1227, 995), (1121, 1120, 1226, 1227), (72, 1036, 1225, 991), (1036, 1037, 1224, 1225), (71, 1035, 1223, 993), (1035, 1034, 1222, 1223), (981, 1214, 1217, 985), (1214, 1215, 1216, 1217), (974, 1212, 1219, 987), (1212, 1213, 1218, 1219), (987, 1219, 1221, 989), (1219, 1218, 1220, 1221), (984, 989, 1221, 1216), (1216, 1221, 1220, 1217), (960, 1208, 1212, 974), (1208, 1209, 1213, 1212), (967, 1210, 1214, 981), (1210, 1211, 1215, 1214), (946, 1204, 1208, 960), (1204, 1205, 1209, 1208), (953, 1206, 1210, 967), (1206, 1207, 1211, 1210), (932, 1200, 1204, 946), (1200, 1201, 1205, 1204), (939, 1202, 1206, 953), (1202, 1203, 1207, 1206), (1718, 1730, 1200, 932), (1730, 1716, 1201, 1200), (1726, 1731, 1202, 939), (1731, 1724, 1203, 1202), (904, 1192, 1196, 918), (1192, 1193, 1197, 1196), (911, 1194, 1198, 925), (1194, 1195, 1199, 1198), (1754, 1766, 1728, 1702), (1766, 1752, 1700, 1728), (1762, 1767, 1729, 1710), (1767, 1760, 1708, 1729), (876, 1184, 1188, 890), (1184, 1185, 1189, 1188), (883, 1186, 1190, 897), (1186, 1187, 1191, 1190), (862, 1180, 1764, 1738), (1180, 1181, 1736, 1764), (869, 1182, 1765, 1746), (1182, 1183, 1744, 1765), (848, 1176, 1180, 862), (1176, 1177, 1181, 1180), (855, 1178, 1182, 869), (1178, 1179, 1183, 1182), (834, 1172, 1176, 848), (1172, 1173, 1177, 1176), (841, 1174, 1178, 855), (1174, 1175, 1179, 1178), (827, 1170, 1174, 841), (1170, 1171, 1175, 1174), (820, 1168, 1172, 834), (1168, 1169, 1173, 1172), (1296, 1308, 1168, 820), (1308, 1294, 1169, 1168), (1304, 1309, 1170, 827), (1309, 1302, 1171, 1170), (792, 1160, 1164, 806), (1160, 1161, 1165, 1164), (799, 1162, 1166, 813), (1162, 1163, 1167, 1166), (778, 1156, 1306, 1280), (1156, 1157, 1278, 1306), (785, 1158, 1307, 1288), (1158, 1159, 1286, 1307), (764, 1152, 1156, 778), (1152, 1153, 1157, 1156), (771, 1154, 1158, 785), (1154, 1155, 1159, 1158), (1332, 1344, 1152, 764), (1344, 1330, 1153, 1152), (1340, 1345, 1154, 771), (1345, 1338, 1155, 1154), (736, 1144, 1148, 750), (1144, 1145, 1149, 1148), (743, 1146, 1150, 757), (1146, 1147, 1151, 1150), (722, 1140, 1342, 1316), (1140, 1141, 1314, 1342), (729, 1142, 1343, 1324), (1142, 1143, 1322, 1343), (665, 1126, 1140, 722), (1126, 1127, 1141, 1140), (679, 1130, 1142, 729), (1130, 1131, 1143, 1142), (86, 701, 1136, 1048), (1048, 1136, 1137, 1049), (95, 708, 1138, 1053), (1053, 1138, 1139, 1052), (663, 1127, 1124, 662), (1127, 1126, 1125, 1124), (694, 1134, 1373, 1366), (1134, 1135, 1363, 1373), (687, 1132, 1372, 1361), (1132, 1133, 1360, 1372), (676, 1128, 1134, 694), (1128, 1129, 1135, 1134), (662, 1124, 1132, 687), (1124, 1125, 1133, 1132), (677, 1131, 1128, 676), (1131, 1130, 1129, 1128), (993, 1223, 1121, 653), (1223, 1222, 1120, 1121), (1486, 1502, 1119, 525), (1502, 1503, 1118, 1119), (525, 1119, 1117, 493), (1119, 1118, 1116, 1117), (493, 1117, 1115, 442), (1117, 1116, 1114, 1115), (394, 1111, 1113, 410), (1111, 1110, 1112, 1113), (1552, 1556, 1111, 394), (1556, 1557, 1110, 1111), (1641, 1655, 1109, 352), (1655, 1656, 1108, 1109), (296, 1085, 1087, 293), (1085, 1084, 1086, 1087), (259, 1083, 1081, 297), (1083, 1082, 1080, 1081), (297, 1081, 1085, 296), (1081, 1080, 1084, 1085), (290, 1089, 1091, 287), (1089, 1088, 1090, 1091), (293, 1087, 1089, 290), (1087, 1086, 1088, 1089), (287, 1091, 1093, 284), (1091, 1090, 1092, 1093), (281, 1095, 1097, 278), (1095, 1094, 1096, 1097), (284, 1093, 1095, 281), (1093, 1092, 1094, 1095), (278, 1097, 1099, 275), (1097, 1096, 1098, 1099), (271, 1101, 1105, 266), (1101, 1100, 1104, 1105), (298, 1107, 1101, 271), (1107, 1106, 1100, 1101), (352, 1109, 1104, 310), (1109, 1108, 1105, 1104), (275, 1099, 1107, 298), (1099, 1098, 1106, 1107), (252, 1079, 1083, 259), (1079, 1078, 1082, 1083), (228, 1077, 1103, 267), (1077, 1076, 1102, 1103), (143, 1073, 1079, 252), (1073, 1072, 1078, 1079), (104, 1071, 1073, 143), (1071, 1070, 1072, 1073), (218, 1075, 1077, 228), (1075, 1074, 1076, 1077), (190, 1067, 1071, 104), (1067, 1066, 1070, 1071), (206, 1066, 1064, 1239), (1066, 1067, 1065, 1064), (205, 1069, 1075, 218), (1069, 1068, 1074, 1075), (83, 1377, 1061, 164), (1377, 1376, 1060, 1061), (1243, 1235, 1063, 616), (1235, 1234, 1062, 1063), (133, 1059, 1057, 119), (1059, 1058, 1056, 1057), (119, 1057, 1069, 205), (1057, 1056, 1068, 1069), (116, 1055, 1059, 133), (1055, 1054, 1058, 1059), (1008, 1237, 1346, 1347), (1237, 1236, 1370, 1346), (70, 1034, 1371, 1352), (1034, 1035, 1348, 1371), (991, 1225, 1122, 654), (1225, 1224, 1123, 1122), (164, 1061, 1055, 116), (1061, 1060, 1054, 1055), (73, 1037, 1421, 75), (1037, 1036, 1420, 1421), (77, 1423, 1378, 79), (1041, 1040, 1042, 1043), (75, 1421, 1423, 77), (1039, 1038, 1374, 1375), (81, 1380, 1377, 83), (1045, 1044, 1046, 1047), (79, 1378, 1380, 81), (1043, 1042, 1044, 1045), (618, 621, 1238, 1239), (621, 1014, 1240, 1238), (189, 619, 1241, 1242), (1011, 618, 1239, 1243), (619, 1015, 1244, 1241), (1017, 189, 1242, 1245), (1015, 1017, 1245, 1244), (1014, 1011, 1243, 1240), (21, 25, 1247, 1246), (25, 186, 1248, 1247), (187, 21, 1246, 1249), (186, 187, 1249, 1248), (623, 622, 1250, 1251), (626, 627, 1253, 1252), (624, 623, 1251, 1254), (625, 624, 1254, 1255), (627, 625, 1255, 1253), (622, 628, 1256, 1250), (631, 626, 1252, 1257), (628, 629, 1258, 1256), (629, 630, 1259, 1258), (630, 631, 1257, 1259), (646, 1260, 651, 1261), (1260, 1262, 650, 651), (1262, 1263, 647, 650), (649, 1264, 643, 1265), (1263, 648, 1266, 647), (1267, 646, 1261, 645), (648, 644, 1268, 1266), (1264, 1267, 645, 643), (644, 642, 1269, 1268), (642, 649, 1265, 1269), (3, 10, 1271, 1270), (60, 3, 1270, 1272), (10, 64, 1273, 1271), (64, 60, 1272, 1273), (788, 789, 1274, 1275), (789, 790, 1276, 1274), (790, 791, 1277, 1276), (791, 1161, 1278, 1277), (792, 793, 1279, 1280), (793, 794, 1281, 1279), (794, 795, 1282, 1281), (795, 796, 1283, 1282), (796, 797, 1284, 1283), (797, 798, 1285, 1284), (798, 1163, 1286, 1285), (799, 800, 1287, 1288), (800, 801, 1289, 1287), (801, 788, 1275, 1289), (803, 802, 1291, 1290), (804, 803, 1290, 1292), (805, 804, 1292, 1293), (1165, 805, 1293, 1294), (807, 806, 1296, 1295), (808, 807, 1295, 1297), (809, 808, 1297, 1298), (810, 809, 1298, 1299), (811, 810, 1299, 1300), (812, 811, 1300, 1301), (1167, 812, 1301, 1302), (814, 813, 1304, 1303), (815, 814, 1303, 1305), (802, 815, 1305, 1291), (1160, 792, 1280, 1306), (1161, 1160, 1306, 1278), (1162, 799, 1288, 1307), (1163, 1162, 1307, 1286), (806, 1164, 1308, 1296), (1164, 1165, 1294, 1308), (813, 1166, 1309, 1304), (1166, 1167, 1302, 1309), (732, 733, 1310, 1311), (733, 734, 1312, 1310), (734, 735, 1313, 1312), (735, 1145, 1314, 1313), (736, 737, 1315, 1316), (737, 738, 1317, 1315), (738, 739, 1318, 1317), (739, 740, 1319, 1318), (740, 741, 1320, 1319), (741, 742, 1321, 1320), (742, 1147, 1322, 1321), (743, 744, 1323, 1324), (744, 745, 1325, 1323), (745, 732, 1311, 1325), (747, 746, 1327, 1326), (748, 747, 1326, 1328), (749, 748, 1328, 1329), (1149, 749, 1329, 1330), (751, 750, 1332, 1331), (752, 751, 1331, 1333), (753, 752, 1333, 1334), (754, 753, 1334, 1335), (755, 754, 1335, 1336), (756, 755, 1336, 1337), (1151, 756, 1337, 1338), (758, 757, 1340, 1339), (759, 758, 1339, 1341), (746, 759, 1341, 1327), (1144, 736, 1316, 1342), (1145, 1144, 1342, 1314), (1146, 743, 1324, 1343), (1147, 1146, 1343, 1322), (750, 1148, 1344, 1332), (1148, 1149, 1330, 1344), (757, 1150, 1345, 1340), (1150, 1151, 1338, 1345), (1049, 87, 1347, 1346), (95, 1053, 1348, 1349), (93, 95, 1349, 1350), (94, 92, 1351, 1352), (89, 1354, 85, 1353), (84, 88, 1355, 1356), (87, 89, 1353, 1347), (88, 86, 1357, 1355), (1354, 93, 1350, 85), (92, 84, 1356, 1351), (1359, 1358, 702, 715), (1358, 1137, 1360, 702), (701, 714, 1362, 1361), (709, 1139, 1363, 1364), (713, 709, 1364, 1365), (708, 712, 1367, 1366), (712, 1368, 717, 1367), (1368, 1359, 715, 717), (714, 716, 1369, 1362), (716, 713, 1365, 1369), (86, 1048, 1370, 1357), (1048, 1049, 1346, 1370), (1052, 94, 1352, 1371), (1053, 1052, 1371, 1348), (1136, 701, 1361, 1372), (1137, 1136, 1372, 1360), (1138, 708, 1366, 1373), (1139, 1138, 1373, 1363), (1040, 1041, 1423, 1422), (1047, 1046, 1376, 1377), (1041, 1043, 1378, 1423), (1042, 1040, 1422, 1379), (1045, 1047, 1377, 1380), (1046, 1044, 1381, 1376), (1043, 1045, 1380, 1378), (1044, 1042, 1379, 1381), (126, 184, 1383, 1382), (184, 156, 1384, 1383), (203, 1385, 212, 1386), (226, 213, 1387, 1388), (1385, 231, 1389, 212), (156, 203, 1386, 1384), (213, 126, 1382, 1387), (231, 226, 1388, 1389), (1393, 102, 1390, 1392), (106, 1395, 1394, 1392), (109, 108, 1394, 1391), (134, 130, 1397, 1396), (139, 137, 1399, 1398), (169, 106, 1392, 1400), (1395, 181, 1401, 1394), (181, 169, 1400, 1401), (130, 109, 1391, 1397), (108, 134, 1396, 1394), (137, 1393, 1392, 1399), (102, 139, 1398, 1390), (528, 1026, 1402, 1403), (1406, 1404, 573, 538), (556, 528, 1403, 1405), (1028, 556, 1405, 1407), (1026, 1406, 538, 1402), (1404, 1028, 1407, 573), (585, 583, 1409, 1408), (1504, 606, 1410, 1490), (1505, 585, 1408, 1492), (606, 608, 1411, 1410), (485, 517, 1412, 1413), (518, 486, 1415, 1414), (486, 485, 1413, 1415), (517, 518, 1414, 1412), (382, 383, 1417, 1416), (398, 382, 1416, 1418), (383, 399, 1419, 1417), (399, 398, 1418, 1419), (1038, 1039, 1421, 1420), (1375, 1374, 1422, 1423), (1039, 1375, 1423, 1421), (1374, 1038, 1420, 1422), (466, 467, 1425, 1424), (498, 466, 1424, 1426), (467, 499, 1427, 1425), (499, 498, 1426, 1427), (471, 472, 1429, 1428), (503, 471, 1428, 1430), (472, 504, 1431, 1429), (504, 503, 1430, 1431), (1558, 2, 1433, 1512), (1559, 356, 1434, 1514), (2, 11, 1435, 1433), (412, 354, 1432, 1436), (356, 414, 1437, 1434), (1506, 412, 1436, 1456), (1507, 497, 1439, 1458), (497, 495, 1438, 1439), (1446, 1447, 1455, 1454), (1560, 1441, 1449, 1562), (1445, 1444, 1452, 1453), (1559, 11, 1445, 1561), (1507, 414, 1442, 1509), (414, 356, 1440, 1442), (11, 2, 1444, 1445), (1558, 354, 1441, 1560), (1563, 1453, 1452, 1562), (1450, 1448, 1449, 1451), (1511, 1450, 1451, 1510), (1508, 1446, 1454, 1510), (1441, 1443, 1451, 1449), (1561, 1445, 1453, 1563), (1509, 1442, 1450, 1511), (1442, 1440, 1448, 1450), (1447, 1509, 1511, 1455), (1443, 1508, 1510, 1451), (1455, 1511, 1510, 1454), (497, 1507, 1509, 1447), (414, 1507, 1458, 1437), (495, 1506, 1456, 1438), (608, 1505, 1492, 1411), (583, 1504, 1490, 1409), (1113, 1112, 1503, 1502), (410, 1113, 1502, 1486), (514, 1475, 1501, 1025), (574, 1489, 1500, 1030), (592, 1498, 1499, 593), (591, 1497, 1498, 592), (589, 1496, 1497, 591), (588, 1495, 1496, 589), (587, 1494, 1495, 588), (586, 1493, 1494, 587), (1409, 1490, 1493, 586), (585, 1505, 1504, 583), (584, 1491, 1492, 1408), (1030, 1500, 1491, 584), (552, 1488, 1499, 615), (1112, 411, 1487, 1503), (430, 410, 1486, 1474), (411, 409, 1485, 1487), (408, 1484, 1485, 409), (405, 1481, 1484, 408), (406, 1482, 1481, 405), (403, 1479, 1471, 427), (427, 1471, 1482, 406), (401, 1477, 1469, 425), (402, 1478, 1479, 403), (425, 1469, 1478, 402), (400, 1476, 1477, 401), (515, 1476, 1488, 552), (512, 1473, 1474, 513), (509, 1470, 1473, 512), (511, 1472, 1470, 509), (507, 1468, 1483, 522), (522, 1483, 1472, 511), (505, 1466, 1480, 519), (506, 1467, 1468, 507), (519, 1480, 1467, 506), (1431, 1465, 1466, 505), (1430, 1464, 1465, 1431), (502, 1463, 1464, 1430), (500, 1461, 1462, 501), (501, 1462, 1463, 502), (1427, 1460, 1461, 500), (1426, 1459, 1460, 1427), (1438, 1456, 1459, 1426), (496, 1457, 1458, 1439), (1025, 1501, 1457, 496), (412, 1506, 1508, 1443), (1440, 1561, 1563, 1448), (1448, 1563, 1562, 1449), (2, 1558, 1560, 1444), (356, 1559, 1561, 1440), (1444, 1560, 1562, 1452), (11, 1559, 1514, 1435), (354, 1558, 1512, 1432), (1103, 1102, 1557, 1556), (267, 1103, 1556, 1552), (377, 1535, 1555, 1021), (15, 1515, 1554, 1003), (1102, 309, 1553, 1557), (268, 267, 1552, 1531), (309, 269, 1551, 1553), (230, 1550, 1551, 269), (214, 1547, 1550, 230), (127, 1548, 1547, 214), (52, 1545, 1528, 171), (171, 1528, 1548, 127), (44, 1543, 1526, 56), (48, 1544, 1545, 52), (56, 1526, 1544, 48), (40, 1542, 1543, 44), (36, 1541, 1542, 40), (32, 1540, 1541, 36), (28, 1539, 1540, 32), (24, 1538, 1539, 28), (20, 1537, 1538, 24), (16, 1536, 1537, 20), (1270, 1532, 1536, 16), (1271, 1534, 1532, 1270), (5, 1533, 1534, 1271), (1003, 1554, 1533, 5), (372, 1530, 1531, 373), (369, 1527, 1530, 372), (371, 1529, 1527, 369), (367, 1525, 1549, 391), (391, 1549, 1529, 371), (365, 1523, 1546, 388), (366, 1524, 1525, 367), (388, 1546, 1524, 366), (364, 1522, 1523, 365), (363, 1521, 1522, 364), (362, 1520, 1521, 363), (360, 1518, 1519, 361), (361, 1519, 1520, 362), (359, 1517, 1518, 360), (358, 1516, 1517, 359), (1432, 1512, 1516, 358), (355, 1513, 1514, 1434), (1021, 1555, 1513, 355), (316, 313, 1565, 1564), (1624, 444, 1566, 1589), (1679, 316, 1564, 1659), (444, 446, 1567, 1566), (1571, 1570, 1574, 1575), (446, 444, 1570, 1571), (1678, 313, 1569, 1680), (1625, 446, 1571, 1627), (1629, 1575, 1574, 1628), (1680, 1569, 1573, 1682), (1627, 1571, 1575, 1629), (1569, 1568, 1572, 1573), (1681, 1627, 1629, 1683), (1570, 1626, 1628, 1574), (1683, 1629, 1628, 1682), (1679, 1625, 1627, 1681), (444, 1624, 1626, 1570), (446, 1625, 1591, 1567), (1678, 1624, 1589, 1657), (1115, 1114, 1623, 1622), (442, 1115, 1622, 1587), (1630, 1576, 1621, 1654), (604, 1619, 1620, 1031), (1031, 1620, 1610, 555), (555, 1610, 1611, 557), (557, 1611, 1609, 553), (553, 1609, 1612, 559), (559, 1612, 1613, 561), (561, 1613, 1614, 563), (563, 1614, 1615, 565), (565, 1615, 1616, 567), (567, 1616, 1617, 569), (569, 1617, 1618, 571), (1643, 1608, 1618, 1653), (1631, 1577, 1608, 1643), (1654, 1621, 1590, 1658), (1658, 1590, 1591, 1659), (1657, 1589, 1592, 1660), (1660, 1592, 1593, 1661), (1661, 1593, 1594, 1662), (1663, 1595, 1596, 1664), (1662, 1594, 1595, 1663), (1664, 1596, 1597, 1665), (1665, 1597, 1598, 1666), (1666, 1598, 1599, 1667), (1635, 1581, 1600, 1668), (1668, 1600, 1601, 1669), (1667, 1599, 1581, 1635), (1638, 1584, 1605, 1673), (1669, 1601, 1584, 1638), (1673, 1605, 1603, 1671), (1671, 1603, 1606, 1674), (1674, 1606, 1607, 1675), (432, 1577, 1578, 433), (457, 1602, 1579, 434), (434, 1579, 1580, 435), (433, 1578, 1602, 457), (459, 1604, 1583, 438), (435, 1580, 1604, 459), (438, 1583, 1582, 437), (437, 1582, 1585, 440), (440, 1585, 1586, 441), (443, 441, 1586, 1588), (462, 442, 1587, 1607), (1114, 443, 1588, 1623), (348, 1674, 1675, 350), (342, 1671, 1674, 348), (347, 1673, 1671, 342), (339, 1669, 1638, 346), (346, 1638, 1673, 347), (335, 1667, 1635, 340), (337, 1668, 1669, 339), (340, 1635, 1668, 337), (333, 1666, 1667, 335), (331, 1665, 1666, 333), (329, 1664, 1665, 331), (325, 1662, 1663, 327), (327, 1663, 1664, 329), (323, 1661, 1662, 325), (321, 1660, 1661, 323), (1565, 1657, 1660, 321), (314, 1658, 1659, 1564), (1019, 1654, 1658, 314), (332, 1631, 1643, 537), (537, 1643, 1653, 572), (319, 1630, 1654, 1019), (313, 1678, 1657, 1565), (316, 1679, 1681, 1568), (1572, 1683, 1682, 1573), (1568, 1681, 1683, 1572), (1626, 1680, 1682, 1628), (1624, 1678, 1680, 1626), (1625, 1679, 1659, 1591), (1622, 1623, 1656, 1655), (1587, 1622, 1655, 1641), (1619, 1676, 1677, 1620), (1620, 1677, 1645, 1610), (1610, 1645, 1646, 1611), (1611, 1646, 1644, 1609), (1609, 1644, 1647, 1612), (1612, 1647, 1648, 1613), (1613, 1648, 1649, 1614), (1614, 1649, 1650, 1615), (1615, 1650, 1651, 1616), (1616, 1651, 1652, 1617), (1617, 1652, 1653, 1618), (1577, 1631, 1632, 1578), (1602, 1670, 1633, 1579), (1579, 1633, 1634, 1580), (1578, 1632, 1670, 1602), (1604, 1672, 1637, 1583), (1580, 1634, 1672, 1604), (1583, 1637, 1636, 1582), (1582, 1636, 1639, 1585), (1585, 1639, 1640, 1586), (1588, 1586, 1640, 1642), (1607, 1587, 1641, 1675), (1623, 1588, 1642, 1656), (607, 595, 1685, 1684), (595, 1032, 1686, 1685), (1033, 607, 1684, 1687), (1032, 1033, 1687, 1686), (1691, 1690, 1694, 1695), (595, 607, 1688, 1689), (1033, 1032, 1690, 1691), (1032, 595, 1689, 1690), (1695, 1694, 1693, 1692), (1690, 1689, 1693, 1694), (1688, 1691, 1695, 1692), (1689, 1688, 1692, 1693), (900, 901, 1696, 1697), (901, 902, 1698, 1696), (902, 903, 1699, 1698), (903, 1193, 1700, 1699), (904, 905, 1701, 1702), (905, 906, 1703, 1701), (906, 907, 1704, 1703), (907, 908, 1705, 1704), (908, 909, 1706, 1705), (909, 910, 1707, 1706), (910, 1195, 1708, 1707), (911, 912, 1709, 1710), (912, 913, 1711, 1709), (913, 900, 1697, 1711), (915, 914, 1713, 1712), (916, 915, 1712, 1714), (917, 916, 1714, 1715), (1197, 917, 1715, 1716), (919, 918, 1718, 1717), (920, 919, 1717, 1719), (921, 920, 1719, 1720), (922, 921, 1720, 1721), (923, 922, 1721, 1722), (924, 923, 1722, 1723), (1199, 924, 1723, 1724), (926, 925, 1726, 1725), (927, 926, 1725, 1727), (914, 927, 1727, 1713), (1192, 904, 1702, 1728), (1193, 1192, 1728, 1700), (1194, 911, 1710, 1729), (1195, 1194, 1729, 1708), (918, 1196, 1730, 1718), (1196, 1197, 1716, 1730), (925, 1198, 1731, 1726), (1198, 1199, 1724, 1731), (872, 873, 1732, 1733), (873, 874, 1734, 1732), (874, 875, 1735, 1734), (875, 1185, 1736, 1735), (876, 877, 1737, 1738), (877, 878, 1739, 1737), (878, 879, 1740, 1739), (879, 880, 1741, 1740), (880, 881, 1742, 1741), (881, 882, 1743, 1742), (882, 1187, 1744, 1743), (883, 884, 1745, 1746), (884, 885, 1747, 1745), (885, 872, 1733, 1747), (887, 886, 1749, 1748), (888, 887, 1748, 1750), (889, 888, 1750, 1751), (1189, 889, 1751, 1752), (891, 890, 1754, 1753), (892, 891, 1753, 1755), (893, 892, 1755, 1756), (894, 893, 1756, 1757), (895, 894, 1757, 1758), (896, 895, 1758, 1759), (1191, 896, 1759, 1760), (898, 897, 1762, 1761), (899, 898, 1761, 1763), (886, 899, 1763, 1749), (1184, 876, 1738, 1764), (1185, 1184, 1764, 1736), (1186, 883, 1746, 1765), (1187, 1186, 1765, 1744), (890, 1188, 1766, 1754), (1188, 1189, 1752, 1766), (897, 1190, 1767, 1762), (1190, 1191, 1760, 1767)])
me_cube.polygons.foreach_set('use_smooth', [True] * 1745)
me_cube.polygons.foreach_set('material_index', [0, 0, 0, 0, 0, 5, 0, 0, 5, 0, 0, 0, 0, 0, 0, 0, 0, 0, 0, 0, 0, 0, 0, 0, 0, 0, 0, 0, 0, 0, 0, 0, 0, 0, 0, 0, 0, 0, 0, 0, 0, 0, 0, 0, 0, 0, 0, 0, 0, 0, 0, 5, 0, 0, 0, 0, 0, 0, 0, 1, 0, 1, 0, 0, 0, 0, 0, 0, 0, 1, 0, 1, 0, 1, 1, 0, 0, 3, 0, 0, 0, 1, 0, 0, 0, 0, 0, 0, 0, 1, 0, 0, 0, 0, 0, 0, 0, 0, 0, 0, 4, 4, 4, 1, 4, 0, 0, 0, 0, 0, 0, 0, 0, 0, 0, 0, 0, 0, 0, 0, 0, 1, 0, 1, 0, 0, 1, 1, 0, 2, 0, 0, 0, 0, 0, 0, 0, 0, 0, 0, 0, 0, 1, 0, 0, 0, 0, 0, 0, 0, 0, 0, 0, 0, 0, 0, 0, 0, 0, 0, 0, 0, 0, 0, 0, 0, 0, 0, 0, 0, 0, 0, 1, 0, 0, 0, 0, 3, 0, 0, 0, 0, 0, 0, 0, 0, 0, 0, 0, 0, 0, 0, 3, 0, 0, 0, 0, 1, 0, 0, 5, 0, 0, 0, 1, 0, 0, 0, 0, 0, 5, 0, 0, 0, 0, 0, 0, 0, 0, 0, 0, 1, 0, 0, 0, 0, 0, 0, 0, 0, 1, 0, 0, 0, 0, 0, 0, 0, 0, 0, 0, 0, 0, 0, 0, 0, 0, 0, 0, 0, 0, 1, 0, 0, 0, 0, 0, 0, 1, 0, 0, 0, 0, 0, 0, 0, 1, 0, 0, 0, 0, 0, 0, 0, 0, 0, 0, 0, 0, 0, 0, 0, 0, 1, 0, 1, 0, 1, 0, 1, 0, 1, 0, 1, 0, 1, 0, 1, 0, 1, 0, 1, 0, 1, 0, 1, 0, 1, 1, 0, 0, 0, 0, 0, 0, 0, 0, 0, 0, 0, 0, 0, 0, 0, 0, 0, 0, 0, 0, 0, 0, 0, 0, 0, 0, 0, 0, 0, 0, 0, 0, 0, 0, 0, 0, 0, 0, 0, 0, 0, 0, 0, 0, 0, 0, 0, 0, 0, 0, 0, 1, 0, 0, 0, 0, 0, 0, 0, 0, 0, 0, 0, 0, 0, 0, 0, 0, 0, 5, 0, 0, 5, 0, 0, 0, 0, 0, 0, 0, 0, 0, 0, 0, 0, 0, 0, 0, 0, 0, 0, 2, 0, 0, 0, 0, 0, 0, 0, 0, 0, 0, 0, 0, 1, 0, 0, 0, 0, 0, 0, 0, 0, 0, 0, 0, 0, 0, 0, 0, 0, 0, 4, 0, 1, 1, 1, 1, 1, 0, 0, 0, 0, 0, 0, 0, 0, 0, 0, 0, 1, 1, 0, 0, 0, 0, 0, 0, 0, 0, 5, 0, 0, 1, 1, 1, 1, 1, 1, 1, 1, 1, 1, 0, 0, 0, 0, 0, 0, 0, 0, 0, 0, 0, 0, 0, 0, 0, 0, 0, 0, 0, 1, 1, 1, 1, 1, 1, 1, 1, 1, 1, 0, 0, 0, 0, 0, 0, 0, 0, 0, 0, 0, 1, 0, 0, 0, 0, 0, 0, 0, 0, 0, 4, 0, 0, 0, 0, 2, 0, 0, 0, 0, 1, 1, 1, 1, 1, 1, 1, 1, 1, 1, 1, 4, 1, 1, 1, 1, 1, 1, 1, 1, 1, 1, 1, 1, 1, 0, 0, 0, 0, 0, 0, 0, 0, 0, 0, 0, 0, 0, 0, 0, 0, 0, 0, 0, 0, 0, 0, 0, 0, 0, 0, 0, 0, 0, 0, 0, 0, 0, 0, 0, 0, 2, 0, 0, 2, 0, 0, 0, 0, 0, 0, 0, 0, 1, 1, 1, 1, 1, 1, 0, 0, 0, 0, 1, 1, 1, 1, 1, 1, 1, 1, 1, 1, 4, 4, 4, 4, 4, 4, 4, 4, 4, 4, 0, 1, 0, 0, 0, 0, 0, 1, 0, 0, 0, 0, 0, 0, 1, 0, 0, 0, 1, 0, 0, 0, 0, 1, 0, 0, 0, 0, 0, 0, 0, 0, 0, 0, 0, 0, 0, 0, 0, 0, 0, 0, 0, 1, 4, 0, 4, 0, 0, 0, 0, 1, 0, 0, 4, 4, 0, 0, 4, 4, 0, 0, 0, 0, 0, 1, 1, 0, 0, 0, 0, 0, 0, 0, 0, 0, 0, 0, 0, 0, 1, 1, 0, 0, 0, 0, 0, 0, 4, 4, 4, 4, 4, 4, 4, 4, 4, 4, 4, 4, 4, 4, 1, 1, 0, 0, 0, 0, 0, 0, 0, 0, 0, 0, 0, 0, 0, 0, 0, 0, 0, 0, 0, 0, 0, 0, 0, 1, 1, 0, 0, 0, 0, 0, 0, 0, 0, 0, 1, 1, 0, 0, 0, 0, 4, 4, 4, 4, 4, 4, 4, 4, 4, 4, 4, 4, 4, 4, 0, 0, 1, 1, 0, 0, 0, 0, 0, 0, 0, 0, 0, 0, 1, 0, 0, 0, 0, 0, 0, 0, 0, 0, 0, 0, 0, 1, 0, 1, 1, 0, 0, 0, 0, 0, 0, 0, 0, 0, 0, 0, 0, 0, 0, 0, 0, 0, 0, 0, 0, 0, 0, 0, 1, 1, 0, 0, 0, 0, 0, 0, 0, 0, 1, 1, 0, 0, 0, 0, 4, 4, 4, 4, 4, 4, 4, 4, 4, 4, 4, 4, 4, 4, 0, 0, 0, 1, 1, 0, 0, 0, 0, 0, 0, 0, 0, 0, 4, 4, 4, 4, 4, 4, 4, 4, 4, 4, 4, 4, 4, 4, 0, 0, 0, 0, 0, 0, 0, 0, 0, 0, 1, 1, 0, 0, 0, 0, 0, 0, 0, 0, 0, 1, 1, 0, 0, 0, 0, 0, 0, 0, 0, 0, 0, 1, 1, 0, 0, 0, 0, 0, 0, 0, 5, 5, 5, 5, 5, 5, 5, 5, 5, 5, 5, 5, 5, 5, 5, 5, 5, 5, 5, 5, 5, 5, 5, 5, 5, 5, 0, 0, 1, 1, 0, 1, 0, 1, 1, 1, 0, 1, 0, 0, 0, 0, 0, 0, 4, 1, 0, 1, 0, 1, 0, 0, 0, 0, 0, 0, 0, 0, 2, 1, 2, 1, 0, 0, 0, 0, 0, 0, 0, 0, 1, 0, 1, 0, 1, 0, 1, 0, 1, 0, 1, 0, 1, 0, 1, 0, 1, 0, 5, 5, 5, 5, 5, 5, 5, 5, 5, 5, 5, 5, 1, 0, 1, 0, 1, 0, 1, 0, 1, 0, 1, 0, 4, 4, 4, 4, 1, 0, 1, 0, 4, 4, 4, 4, 1, 0, 1, 0, 1, 0, 1, 0, 1, 0, 1, 0, 1, 0, 1, 0, 1, 0, 1, 0, 4, 4, 4, 4, 1, 0, 1, 0, 1, 0, 1, 0, 1, 0, 1, 0, 4, 4, 4, 4, 1, 0, 1, 0, 1, 0, 1, 0, 4, 4, 4, 4, 1, 0, 1, 0, 1, 0, 1, 0, 1, 0, 1, 0, 1, 0, 1, 2, 1, 2, 1, 2, 1, 2, 1, 2, 1, 2, 1, 2, 1, 2, 1, 2, 1, 2, 1, 2, 1, 2, 1, 2, 1, 2, 1, 2, 1, 2, 1, 2, 1, 2, 1, 2, 1, 2, 1, 0, 1, 0, 1, 0, 1, 0, 1, 0, 1, 0, 1, 0, 1, 0, 1, 0, 1, 0, 1, 0, 1, 0, 1, 0, 1, 0, 1, 0, 1, 0, 1, 0, 1, 2, 1, 2, 1, 2, 1, 2, 0, 0, 0, 0, 0, 0, 0, 0, 0, 0, 0, 0, 1, 1, 1, 1, 1, 1, 1, 1, 1, 1, 1, 1, 1, 1, 1, 1, 1, 1, 1, 1, 0, 0, 0, 0, 0, 0, 0, 1, 0, 0, 0, 0, 0, 0, 1, 0, 0, 0, 0, 0, 0, 1, 0, 0, 0, 0, 0, 0, 1, 0, 0, 0, 1, 0, 1, 0, 1, 0, 1, 0, 0, 0, 0, 1, 0, 0, 0, 0, 0, 0, 1, 0, 0, 0, 0, 0, 0, 1, 0, 0, 0, 0, 0, 0, 1, 0, 0, 0, 1, 0, 1, 0, 1, 0, 1, 0, 1, 1, 0, 0, 0, 0, 0, 0, 0, 0, 0, 1, 0, 1, 0, 0, 0, 0, 0, 0, 1, 0, 1, 0, 1, 0, 1, 0, 0, 0, 0, 0, 0, 0, 0, 0, 0, 0, 0, 0, 0, 0, 0, 0, 0, 0, 0, 0, 0, 0, 0, 0, 0, 0, 0, 0, 1, 1, 1, 1, 1, 1, 0, 0, 0, 0, 0, 0, 0, 0, 0, 0, 0, 0, 0, 0, 0, 0, 0, 0, 0, 0, 0, 0, 0, 0, 0, 0, 0, 0, 0, 0, 0, 0, 0, 0, 0, 5, 5, 5, 5, 5, 0, 0, 0, 0, 0, 0, 0, 0, 0, 0, 0, 5, 0, 0, 0, 0, 2, 1, 0, 0, 0, 0, 0, 0, 0, 0, 0, 2, 0, 0, 1, 1, 0, 0, 0, 0, 0, 0, 0, 0, 0, 0, 0, 1, 0, 0, 0, 0, 0, 0, 0, 0, 0, 0, 0, 0, 0, 0, 0, 0, 0, 0, 5, 0, 0, 5, 5, 0, 0, 0, 2, 1, 0, 0, 1, 0, 0, 0, 0, 0, 0, 0, 0, 0, 0, 0, 0, 0, 0, 0, 0, 0, 0, 0, 0, 0, 0, 0, 0, 0, 0, 0, 0, 0, 0, 0, 0, 0, 0, 0, 0, 0, 0, 0, 0, 0, 0, 0, 0, 4, 4, 4, 0, 0, 0, 0, 0, 0, 0, 4, 4, 0, 0, 2, 1, 0, 0, 0, 0, 0, 0, 0, 0, 0, 0, 0, 0, 1, 1, 0, 0, 0, 0, 0, 0, 0, 0, 0, 0, 0, 0, 0, 0, 0, 0, 0, 0, 0, 0, 0, 0, 0, 0, 0, 0, 0, 0, 0, 1, 0, 0, 0, 0, 0, 0, 0, 0, 0, 0, 0, 0, 0, 0, 0, 0, 0, 0, 1, 1, 0, 0, 4, 0, 0, 0, 4, 0, 2, 1, 0, 0, 0, 0, 0, 0, 0, 0, 0, 0, 0, 0, 0, 0, 0, 0, 0, 0, 0, 0, 0, 0, 1, 1, 1, 1, 1, 0, 2, 2, 2, 0, 0, 0, 0, 0, 0, 0, 1, 0, 0, 0, 0, 0, 0, 1, 0, 0, 0, 0, 0, 0, 1, 0, 0, 0, 0, 0, 0, 1, 0, 0, 0, 1, 0, 1, 0, 1, 0, 1, 0, 0, 0, 0, 1, 0, 0, 0, 0, 0, 0, 1, 0, 0, 0, 0, 0, 0, 1, 0, 0, 0, 0, 0, 0, 1, 0, 0, 0, 1, 0, 1, 0, 1, 0, 1, 0])
me_cube.materials.append(None)
me_cube.materials.append(None)
me_cube.materials.append(None)
me_cube.materials.append(None)
me_cube.materials.append(None)
me_cube.materials.append(None)
me_cube.use_remesh_preserve_volume = False
me_cube.use_remesh_preserve_attributes = False
me_cube.use_mirror_vertex_groups = False
me_cube.update()

# ---- objects
ob_interior = bpy.data.objects.new('INTERIOR', None)
ob_war_room = bpy.data.objects.new('WAR ROOM', None)
ob_camera = bpy.data.objects.new('Camera', cam_camera)
ob_starbridge = bpy.data.objects.new('Starbridge', me_cube)
ob_sun = bpy.data.objects.new('Sun', light_sun)

# ---- transforms, parenting, visibility, modifiers, constraints
ob_interior.location = (0.0, 0.0, 0.0)
ob_interior.empty_image_offset = (0.0, 0.0)
ob_interior.lineart.crease_threshold = 0.0
ob_war_room.parent = ob_interior
ob_war_room.matrix_parent_inverse = Matrix(((1.0, 0.0, 0.0, 12.9), (0.0, 1.0, 0.0, 49.94), (0.0, 0.0, 1.0, 0.0), (0.0, 0.0, 0.0, 1.0)))
ob_war_room.location = (-26.9, -97.94, 0.0)
ob_war_room.empty_image_offset = (0.0, 0.0)
ob_war_room.lineart.crease_threshold = 0.0
ob_camera.location = (-37.85, -49.96, 46.09)
ob_camera.rotation_euler = (0.952, 4.526e-06, -0.6719)
ob_camera.hide_viewport = True
ob_camera.lineart.crease_threshold = 0.0
ob_starbridge.location = (0.0, 0.0, 0.0)
ob_starbridge.lineart.crease_threshold = 0.0
ob_starbridge.cycles.use_adaptive_subdivision = True
ob_starbridge.material_slots[0].link = 'OBJECT'; ob_starbridge.material_slots[0].material = mat_plastic__dark_gray
ob_starbridge.material_slots[1].link = 'OBJECT'; ob_starbridge.material_slots[1].material = mat_plastic_light_gray
ob_starbridge.material_slots[2].link = 'OBJECT'; ob_starbridge.material_slots[2].material = mat_light__yellow
ob_starbridge.material_slots[3].link = 'OBJECT'; ob_starbridge.material_slots[3].material = mat_light__green
ob_starbridge.material_slots[4].link = 'OBJECT'; ob_starbridge.material_slots[4].material = mat_light__blue
ob_starbridge.material_slots[5].link = 'OBJECT'; ob_starbridge.material_slots[5].material = mat_light__red
_m = ob_starbridge.modifiers.new('Mirror', 'MIRROR')
_m.use_axis = (False, True, False)
_m = ob_starbridge.modifiers.new('Subsurf', 'SUBSURF')
_m.uv_smooth = 'PRESERVE_CORNERS'
_m.quality = 2
_m.levels = 3
_m.show_only_control_edges = False
ob_sun.location = (0.0, 10.86, 18.13)
ob_sun.rotation_euler = (-0.4102, -0.0, 0.0)
ob_sun.hide_viewport = True
ob_sun.lineart.crease_threshold = 0.0

# ---- collection membership
col_collection_1.objects.link(ob_interior)
col_collection_1.objects.link(ob_war_room)
col_collection_1.objects.link(ob_camera)
col_collection_1.objects.link(ob_starbridge)
col_collection_1.objects.link(ob_sun)

# ---- scene / render settings (as saved in the file)
scene.camera = ob_camera
scene.frame_start = 1; scene.frame_end = 250; scene.frame_set(1)
scene.render.engine = 'CYCLES'
scene.render.resolution_y = 1353
scene.render.resolution_percentage = 50
scene.render.dither_intensity = 0.0
scene.cycles.feature_set = 'EXPERIMENTAL'
scene.cycles.samples = 64
scene.cycles.sampling_pattern = 'TABULATED_SOBOL'
scene.cycles.use_adaptive_sampling = False
scene.cycles.use_light_tree = False
scene.cycles.caustics_reflective = False
scene.cycles.caustics_refractive = False
scene.cycles.blur_glossy = 0.0
scene.cycles.max_bounces = 2
scene.cycles.diffuse_bounces = 2
scene.cycles.glossy_bounces = 2
scene.cycles.transmission_bounces = 2
scene.cycles.volume_bounces = 2
scene.cycles.transparent_max_bounces = 2
scene.cycles.use_animated_seed = True
scene.cycles.sample_clamp_indirect = 0.0
scene.view_settings.view_transform = 'Standard'
bpy.context.view_layer.update()
